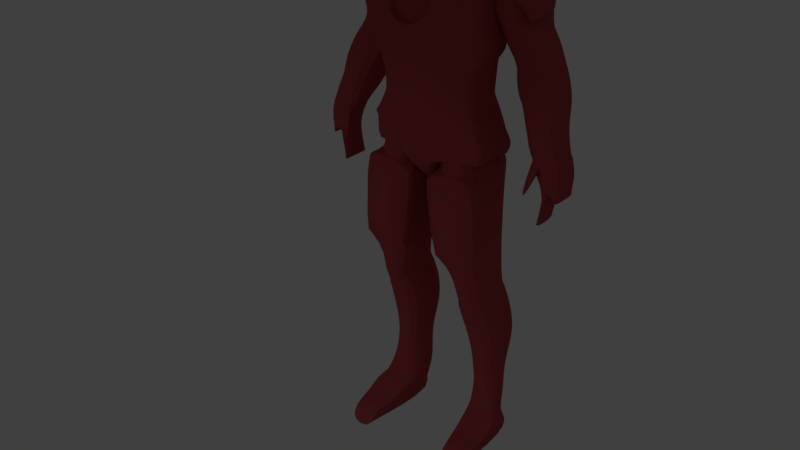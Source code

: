 # Source: ironMan4.blend  (saved by Blender 2.79.0; exported with 4.5.12 LTS)
import bpy
from mathutils import Matrix  # noqa: F401  (used for matrix-valued properties, if any)

bpy.ops.wm.read_factory_settings(use_empty=True)
scene = bpy.context.scene
scene.name = 'Scene'

# ---- collections
col_collection_1 = bpy.data.collections.new('Collection 1'); scene.collection.children.link(col_collection_1)
col_collection_20 = bpy.data.collections.new('Collection 20'); scene.collection.children.link(col_collection_20)
col_collection_20.hide_render = True
col_collection_20.hide_viewport = True

# ---- materials (node trees are filled in below, after node groups)
mat_material = bpy.data.materials.new('Material')
mat_material.alpha_threshold = 0.0
mat_material.use_transparent_shadow = False
mat_material.diffuse_color = (0.4385, 0.06671, 0.07093, 1.0)
mat_material.roughness = 0.5

# ---- material node trees

# ---- world
world_world = bpy.data.worlds.new('World'); scene.world = world_world
world_world.color = (0.05088, 0.05088, 0.05088)
world_world.use_sun_shadow = False
world_world.sun_shadow_jitter_overblur = 0.0
world_world.cycles.sampling_method = 'MANUAL'

# ---- lights
light_area = bpy.data.lights.new('Area', 'AREA')
light_area.transmission_factor = 0.0
light_area.energy = 78.54
light_area.shadow_buffer_clip_start = 0.5
light_area.shadow_soft_size = 5.0
light_area.shadow_maximum_resolution = 0.006
light_area.use_absolute_resolution = True
light_area.size = 5.0
light_area.size_y = 0.1

# ---- meshes
me_cube_003 = bpy.data.meshes.new('Cube.003')
me_cube_003.from_pydata([(-0.13, -0.2169, -1.009), (-0.8681, -0.2559, 1.42), (1.01e-18, 0.04425, -1.003), (-0.6971, 0.3282, 1.588), (0.0, 0.1774, -1.0), (-0.5042, -0.3462, 1.289), (2.99e-18, -0.2169, -1.009), (-0.5042, -0.2559, 1.556), (-1.0, -0.3143, 1.233), (-0.4753, 0.6758, 1.496), (-1.292e-17, -0.5193, 1.179), (0.0, 0.6758, 1.496), (-0.4194, 0.7056, 1.077), (0.0, 0.7056, 1.077), (-0.7536, -0.6639, 0.8979), (-0.2833, 0.672, 0.6426), (0.0, -0.6964, 0.5555), (0.0, 0.672, 0.6426), (-0.3872, -0.6964, 0.5555), (-3.588e-18, -0.6596, 0.5118), (-0.3446, -0.6596, 0.5118), (-0.2159, 0.6486, 0.482), (1.246e-17, -0.6591, 0.4258), (0.0, 0.6486, 0.3947), (-0.2738, -0.6591, 0.4258), (-0.2955, 0.4403, 0.2248), (6.727e-17, -0.5509, 0.01564), (0.0, 0.536, 0.2248), (-0.295, -0.5509, 0.01564), (-0.2572, 0.4301, -0.06975), (3.115e-18, -0.5243, -0.0842), (0.0, 0.4301, -0.06975), (-0.2855, -0.5243, -0.0842), (-0.5399, 0.2987, -0.07174), (2.388e-17, -0.5, -0.1693), (0.0, 0.362, -0.09615), (-0.3155, -0.5, -0.1693), (-1.0, 0.09532, -0.3258), (1.038e-17, -0.4909, -0.347), (0.0, 0.3942, -0.315), (-0.4748, -0.4909, -0.347), (-1.0, 0.1292, -0.6701), (1.661e-17, -0.5216, -0.5377), (0.0, 0.4611, -0.488), (-1.0, -0.353, -0.6945), (-0.2855, 0.1532, -0.6331), (1.62e-17, -0.4928, -0.665), (0.0, 0.4826, -0.6169), (-0.2855, -0.4928, -0.665), (-0.2077, 0.1334, -0.7818), (2.492e-18, -0.4486, -0.7868), (0.0, 0.4301, -0.7792), (-0.2077, -0.4486, -0.7868), (-0.4748, -0.3462, 1.289), (-0.5042, 0.5061, 1.605), (0.002115, -0.3462, 1.267), (0.0, 0.5061, 1.605), (-1.0, -0.3685, -0.3935), (-1.0, 0.09475, -0.3766), (1.131e-17, -0.5304, -0.3994), (0.0, 0.4135, -0.3649), (-0.5042, 0.3282, 1.718), (-0.3791, 0.5061, 1.605), (-0.2658, -0.3462, 1.289), (-0.3187, -0.6109, 0.275), (-0.2159, 0.4685, 0.4712), (5.036e-17, -0.6109, 0.275), (0.0, 0.5702, 0.4447), (-0.13, -0.03461, -1.005), (-0.13, -0.1135, -1.007), (-0.8681, -0.1027, 1.463), (-0.8681, 0.01413, 1.495), (-0.8681, 0.131, 1.528), (4.117e-19, 0.1231, -1.001), (1.608e-18, -0.03461, -1.005), (2.206e-18, -0.1135, -1.007), (-1.0, -0.2058, 1.262), (-1.0, 0.0332, 1.326), (-1.0, 0.2722, 1.389), (-0.8421, 0.5113, 1.317), (-0.944, -0.3047, 0.945), (-0.944, -0.03076, 0.9809), (-0.944, 0.2431, 1.017), (-0.5278, 0.517, 1.053), (-1.03, -0.3375, 0.5783), (-1.03, -0.06383, 0.5958), (-1.03, 0.2098, 0.6132), (-0.3453, 0.4835, 0.6306), (-0.9601, -0.3161, 0.4465), (-0.9601, -0.05455, 0.4622), (-0.9601, 0.207, 0.478), (-0.9372, -0.3152, 0.3093), (-0.9372, -0.07143, 0.3393), (-0.9372, 0.1723, 0.3692), (-0.8202, -0.2658, 0.0705), (-0.8202, -0.04844, 0.1123), (-0.8202, 0.169, 0.1542), (-0.2955, 0.3863, 0.196), (-0.8107, -0.274, -0.08041), (-0.8107, -0.08308, -0.07752), (-0.8107, 0.1078, -0.07463), (-0.8407, -0.2739, -0.1501), (-0.8407, -0.1015, -0.1355), (-0.8407, 0.07094, -0.1209), (-1.0, -0.2587, -0.3386), (-1.0, -0.0817, -0.3322), (-1.0, -0.2638, -0.69), (-1.0, -0.0673, -0.68), (-0.2855, -0.237, -0.6524), (-0.2855, -0.04188, -0.6427), (-0.2077, -0.2181, -0.7848), (-0.2077, -0.04239, -0.7833), (-0.829, -0.1226, 1.377), (-0.829, 0.04782, 1.441), (-0.829, 0.2183, 1.504), (-1.0, -0.2828, -0.3904), (-1.0, -0.09403, -0.3835), (-0.5042, 0.2478, 1.696), (-0.5042, 0.131, 1.663), (-0.5042, 0.01413, 1.631), (-0.5042, -0.1027, 1.599), (-0.8439, -0.3011, 0.3077), (-0.8439, -0.06487, 0.3325), (-0.8439, 0.1713, 0.3574), (-0.3192, 0.4076, 0.3823), (-0.13, -0.1493, -1.007), (2.477e-18, -0.1493, -1.007), (-0.5042, -0.2094, 1.569), (-0.8681, -0.2094, 1.433), (-0.944, -0.429, 0.9287), (-1.03, -0.4617, 0.5704), (-0.9601, -0.4348, 0.4393), (-0.9372, -0.4258, 0.2957), (-0.8202, -0.3645, 0.05152), (-0.8107, -0.3606, -0.08172), (-0.8407, -0.3521, -0.1567), (-1.0, -0.3391, -0.3415), (-0.2855, -0.3255, -0.6567), (-0.2077, -0.2979, -0.7855), (-0.829, -0.2784, 1.32), (-0.8439, -0.4083, 0.2964), (-0.8768, -0.4891, 1.065), (-0.5, -0.4168, 1.206), (-0.004385, -0.5916, 1.11), (-0.5704, -0.6802, 0.7267), (-0.3135, -0.672, 0.8669), (8.97e-19, -0.6802, 0.7267), (-0.1936, -0.6964, 0.5555), (-0.2852, -0.6802, 0.7267), (-0.4036, -0.5505, 1.07), (-0.3011, -0.599, 0.8563), (-0.2878, -0.5458, 0.9977), (-0.1426, -0.6802, 0.7267), (-0.1973, -0.599, 0.7666), (-0.1578, -0.6132, 1.08), (-0.3356, -0.627, 0.9911), (-0.1662, -0.5532, 1.053), (-0.2576, -0.672, 0.7951), (0.0367, -0.5275, 1.059), (-0.3332, -0.65, 0.9313), (-0.1305, -0.599, 0.7467), (0.0405, -0.6042, 0.7269), (-0.298, -0.6266, 1.036), (-0.3169, -0.5709, 0.9075), (-0.2821, -0.672, 0.8209), (-0.2527, -0.599, 0.7941), (-0.1166, -0.672, 0.7404), (-0.1936, -0.672, 0.7634), (-0.3198, -0.5428, 0.9443), (-0.2739, -0.599, 0.8165), (0.0537, 0.4331, 1.542), (2.823e-18, -0.1096, 1.463), (0.07932, 0.3747, 1.758), (-0.2212, -0.253, 1.33), (-0.3284, -0.1096, 1.463), (-0.4635, 0.4331, 1.542), (0.05411, -0.1764, 1.689), (-0.207, -0.259, 1.612), (-0.1141, -0.1764, 1.689), (-0.1919, 0.314, 1.811), (0.04188, -0.2932, 1.582), (-0.1337, 0.5061, 1.605), (-0.1635, 0.4331, 1.542), (-0.09847, -0.3248, 1.27), (-0.1738, 0.314, 1.811), (-0.1463, -0.1764, 1.689), (-0.1246, -0.294, 1.59), (-0.4689, 0.3396, 1.623), (0.0966, 0.2938, 1.643), (-0.2266, -0.2895, 1.41), (-0.3338, -0.1461, 1.544), (0.0483, -0.1461, 1.544), (0.0, -0.3827, 1.347), (-0.0996, -0.3699, 1.364), (-0.1705, 0.3388, 1.623), (0.0, 0.3256, 1.995), (-0.02583, -0.1924, 1.788), (-0.1738, 0.3256, 1.995), (-0.1463, -0.1924, 1.788), (5.671e-19, 0.1026, -1.002), (-0.267, 0.6758, 1.496), (-0.2355, 0.7056, 1.077), (-0.1591, 0.672, 0.6426), (-0.1212, 0.6486, 0.4437), (-0.166, 0.4823, 0.2248), (-0.1444, 0.4301, -0.06975), (-0.3032, 0.3265, -0.08244), (-0.5616, 0.2264, -0.3211), (-0.5952, 0.4091, -0.6912), (-0.1412, 0.3139, -0.6915), (-0.1167, 0.2635, -0.7807), (-0.5616, 0.2345, -0.3714), (-0.1212, 0.5131, 0.4596), (-1.027, 0.2295, -0.576), (-0.7976, 0.2691, -0.6806), (-0.7808, 0.1646, -0.374), (-0.6055, 0.4393, -0.584), (-0.8163, 0.3344, -0.58), (-1.606, -0.1561, 0.8144), (-1.606, -0.1561, 1.255), (-1.606, 0.2551, 0.87), (-1.606, 0.2551, 1.311), (-0.7539, -0.2356, 0.957), (-0.7539, -0.2511, 1.412), (-0.7539, 0.3116, 1.093), (-0.7539, 0.2467, 1.471), (-1.273, 0.2551, 1.422), (-1.273, -0.2427, 1.363), (-1.51, 0.32, 1.142), (-1.51, -0.2272, 1.006), (-1.041, -0.1561, 0.7563), (-1.041, 0.4159, 0.679), (-1.502, -0.1561, 0.9007), (-1.502, 0.4159, 0.8234), (-1.195, 0.04802, 0.2948), (-1.195, 0.4047, 0.3972), (-1.656, 0.04802, 0.4392), (-1.656, 0.4047, 0.5416), (-1.353, -0.1338, -0.05735), (-1.353, 0.3157, -0.1093), (-2.061, -0.1338, 0.1374), (-2.061, 0.3157, 0.08548), (-1.697, -0.1561, -0.4968), (-1.697, 0.1561, -0.4968), (-2.175, -0.1561, -0.4471), (-2.175, 0.1561, -0.4471), (-1.854, -0.1348, -1.13), (-1.854, 0.1774, -1.13), (-1.933, -0.214, -1.17), (-1.933, 0.09817, -1.17), (-2.234, 0.1561, -0.6602), (-2.234, -0.1561, -0.6602), (-1.923, 0.1174, -0.8598), (-1.923, -0.1948, -0.8598), (-2.036, -0.1561, -0.718), (-2.036, 0.1561, -0.718), (-2.189, -0.1561, -0.8939), (-2.189, 0.1561, -0.8939), (-1.972, -0.1561, -0.5015), (-1.81, -0.1754, -0.6783), (-1.972, -0.2084, -0.5238), (-1.697, -0.2124, -0.5214), (-1.81, -0.06677, -0.6314), (-1.766, -0.2872, -0.8534), (-1.686, -0.2884, -0.8527), (-1.719, -0.2462, -0.8846), (-1.542, 0.234, -0.311), (-2.024, 0.234, -0.1803), (-1.542, -0.1784, -0.3073), (-2.024, -0.1784, -0.1766), (-1.586, 0.2912, 0.7056), (-1.586, -0.1457, 0.6834), (-1.124, -0.1457, 0.539), (-1.124, 0.2912, 0.5612), (-1.175, -0.6868, -4.163), (-0.9885, -0.4512, -0.4006), (-1.285, 0.5302, -4.163), (-0.4418, 0.2997, -0.4006), (-0.7558, -0.6868, -4.163), (-0.05587, -0.4512, -0.4006), (-0.499, 0.5302, -4.163), (-0.05587, 0.4541, -0.4006), (-1.272, -0.02926, -3.781), (-1.174, -0.08471, -2.862), (-1.038, -0.3217, -2.289), (-1.112, -0.4239, -1.8), (-1.038, -0.4553, -0.7665), (-1.038, 0.4597, -0.7665), (-1.112, 0.2545, -1.8), (-1.038, 0.405, -2.289), (-1.174, 0.5302, -2.862), (-1.038, 0.3872, -3.651), (-0.1058, 0.4597, -0.7665), (-0.2983, 0.2545, -1.8), (-0.4737, 0.405, -2.289), (-0.4058, 0.5302, -2.862), (-0.3797, 0.3872, -3.651), (-0.1058, -0.4553, -0.7665), (-0.2983, -0.4239, -1.8), (-0.4737, -0.3217, -2.289), (-0.4058, -0.08471, -2.862), (-0.6136, -0.02926, -3.781), (-1.038, -0.03105, -3.235), (-1.038, 0.409, -3.235), (-0.5623, 0.409, -3.235), (-0.5623, -0.03105, -3.235), (-1.169, 0.3855, -3.98), (-0.4808, 0.3855, -3.98), (-0.7558, -0.6088, -3.98), (-1.175, -0.6088, -3.98), (-1.038, -0.4504, -0.7804), (-1.038, 0.3797, -0.8694), (-0.1058, 0.3797, -0.9273), (-0.1058, -0.4504, -0.8383), (-1.038, -0.3601, -2.238), (-0.4624, -0.3601, -2.238), (-1.038, 0.3554, -2.238), (-0.4624, 0.3554, -2.238), (-1.134, -0.2695, -2.415), (-1.134, 0.4326, -2.415), (-0.3286, 0.4326, -2.415), (-0.3286, -0.2695, -2.415), (-1.227, -0.3024, -3.928), (-0.6806, -0.3024, -3.928), (-0.3965, -0.586, -0.9898), (-0.5089, -0.5633, -1.526), (-0.8824, -0.5633, -1.526), (-0.7668, -0.586, -0.9898), (-0.2169, -0.5022, -0.8961), (-0.3787, -0.4772, -1.696), (-1.024, -0.4772, -1.696), (-0.9347, -0.5022, -0.8604), (-0.1721, -0.3435, 1.516), (-0.3889, -0.3804, 2.268), (-0.3889, 0.3036, 1.913), (-0.3889, -0.1024, 2.393), (-0.3889, -0.4823, 2.07), (-0.3889, 0.1809, 2.34), (-0.3889, 0.3206, 2.069), (-0.2037, -0.4751, 1.752), (-0.3889, 0.3162, 1.981), (-0.138, -0.4371, 1.64), (-0.1063, -0.4438, 1.555), (-0.3889, -0.5011, 1.878), (-0.3889, 0.2895, 2.211), (-0.3987, -0.09404, 1.698), (-0.458, -0.2414, 2.33), (-0.458, -0.1507, 2.205), (-0.458, -0.07724, 1.911), (-0.458, -0.06046, 1.811), (0.0, -0.1024, 2.393), (0.0, 0.3036, 1.913), (-0.458, -0.09465, 2.064), (0.0, -0.3435, 1.503), (0.0, -0.3804, 2.268), (0.0, -0.4823, 2.07), (0.0, 0.1809, 2.34), (0.0, 0.3206, 2.069), (0.0, -0.4751, 1.752), (0.0, -0.4371, 1.64), (0.0, 0.3162, 1.981), (0.0, -0.4438, 1.555), (0.0, 0.2895, 2.211), (0.0, -0.5011, 1.878), (0.0, -0.2414, 2.33), (-5.949e-11, -0.09404, 1.698), (-0.458, -0.1984, 2.35), (-0.458, -0.04823, 2.247), (-0.458, 0.04569, 1.96), (-0.458, 0.05593, 1.863), (-0.458, 0.02407, 2.11), (-0.4141, 0.01648, 1.767), (0.0, -0.1984, 2.35), (-0.3728, -0.1175, 1.624), (-5.751e-10, -0.1175, 1.624), (-0.1721, -0.3435, 1.503), (-0.336, -0.1789, 1.594), (-0.4392, -0.2792, 2.313), (-0.4392, -0.2408, 2.168), (-0.3987, -0.1853, 1.851), (-0.3591, -0.1628, 1.765), (-0.4392, -0.199, 2.025), (-0.3334, -0.189, 1.659), (0.0, -0.2792, 2.313), (-4.189e-10, -0.1789, 1.591), (-0.3843, -0.1367, 1.776), (-0.3798, -0.1746, 1.81), (-0.3699, -0.228, 1.837)], [], [(5, 7, 1, 53), (127, 128, 1, 7), (125, 126, 6, 0), (63, 7, 5), (201, 200, 11, 13), (149, 142, 8, 141), (83, 79, 9, 12), (87, 83, 12, 15), (19, 16, 147, 18, 20), (65, 87, 15, 21), (22, 19, 20, 24), (203, 202, 17, 23), (66, 22, 64), (212, 203, 23, 67), (205, 204, 27, 31), (30, 26, 28, 32), (33, 97, 25, 29), (34, 30, 32, 36), (206, 205, 31, 35), (207, 206, 35, 39), (38, 34, 36, 40), (37, 103, 33), (59, 38, 40, 57), (211, 207, 39, 60), (209, 208, 43, 47), (46, 42, 44, 48), (50, 46, 48, 52), (210, 209, 47, 51), (199, 210, 51, 4), (6, 50, 52, 0), (9, 54, 62, 181, 56, 11, 200), (10, 55, 63, 5, 53, 8, 142), (79, 3, 54, 9), (208, 216, 211, 60, 43), (42, 59, 57, 44), (54, 61, 62), (54, 3, 61), (204, 212, 67, 27), (26, 66, 64, 28), (97, 124, 65, 25), (133, 140, 121, 94), (94, 121, 122, 95), (95, 122, 123, 96), (96, 123, 124, 97), (44, 57, 115, 106), (106, 115, 116, 107), (107, 116, 58, 213, 41), (8, 139, 112, 76), (76, 112, 113, 77), (77, 113, 114, 78), (78, 114, 3, 79), (125, 138, 110, 69), (69, 110, 111, 68), (68, 111, 49, 2), (138, 137, 108, 110), (110, 108, 109, 111), (111, 109, 45, 49), (137, 44, 106, 108), (108, 106, 107, 109), (109, 107, 41, 45), (57, 136, 104, 115), (115, 104, 105, 116), (116, 105, 37, 58), (136, 135, 101, 104), (104, 101, 102, 105), (105, 102, 103, 37), (135, 134, 98, 101), (101, 98, 99, 102), (102, 99, 100, 103), (103, 100, 33), (134, 133, 94, 98), (98, 94, 95, 99), (99, 95, 96, 100), (100, 96, 97, 33), (140, 132, 91, 121), (121, 91, 92, 122), (122, 92, 93, 123), (123, 93, 65, 124), (132, 131, 88, 91), (91, 88, 89, 92), (92, 89, 90, 93), (93, 90, 65), (131, 130, 84, 88), (88, 84, 85, 89), (89, 85, 86, 90), (90, 86, 87, 65), (202, 201, 13, 17), (130, 129, 80, 84), (84, 80, 81, 85), (85, 81, 82, 86), (129, 8, 76, 80), (80, 76, 77, 81), (81, 77, 78, 82), (82, 78, 79, 83), (2, 199, 4, 73), (2, 74, 68), (68, 74, 75, 69), (61, 3, 117), (117, 3, 72, 118), (118, 72, 71, 119), (119, 71, 70, 120), (139, 128, 70, 112), (112, 70, 71, 113), (113, 71, 72, 114), (114, 72, 3), (53, 1, 128, 139), (14, 141, 8, 129), (18, 144, 14, 129, 130), (20, 18, 130), (24, 20, 130, 131), (22, 24, 131, 132), (64, 22, 132, 140), (32, 28, 133, 134), (36, 32, 134, 135), (40, 36, 135, 136), (57, 40, 136), (48, 44, 137), (52, 48, 137, 138), (0, 52, 138, 125), (8, 53, 139), (28, 64, 140, 133), (69, 75, 126, 125), (120, 70, 128, 127), (55, 183, 173, 63), (147, 148, 144, 18), (16, 146, 152, 148, 147), (143, 10, 142, 149, 154), (154, 162, 151, 156), (146, 166, 167, 157, 164, 145, 148, 152), (163, 150, 169, 165, 153, 160, 161, 158, 156, 151, 168), (166, 146, 161, 160), (148, 145, 159, 14, 144), (155, 162, 154, 149), (159, 145, 150, 163), (167, 166, 160, 153), (162, 155, 168, 151), (164, 157, 165, 169), (145, 164, 169, 150), (157, 167, 153, 165), (155, 159, 163, 168), (143, 154, 156, 158), (86, 82, 83, 87), (14, 159, 155, 149, 141), (181, 62, 175, 182), (63, 173, 174, 175, 62, 61, 117, 118, 119, 120, 127, 7), (190, 189, 177, 178), (194, 187, 179, 184), (184, 179, 178, 185), (185, 178, 177, 186), (192, 191, 176, 180), (187, 190, 178, 179), (191, 188, 172, 176), (193, 192, 180, 186), (189, 193, 186, 177), (176, 185, 186, 180), (185, 176, 196, 198), (188, 194, 184, 172), (56, 181, 182, 170), (170, 182, 194, 188), (173, 183, 193, 189), (183, 55, 192, 193), (171, 170, 188, 191), (175, 174, 190, 187), (55, 171, 191, 192), (182, 175, 187, 194), (174, 173, 189, 190), (195, 197, 198, 196), (176, 172, 195, 196), (184, 185, 198, 197), (172, 184, 197, 195), (15, 12, 201, 202), (25, 65, 212, 204), (217, 215, 211, 216), (2, 49, 210, 199), (49, 45, 209, 210), (45, 41, 214, 208, 209), (58, 37, 207, 211, 215), (37, 33, 206, 207), (33, 29, 205, 206), (29, 25, 204, 205), (65, 21, 203, 212), (21, 15, 202, 203), (12, 9, 200, 201), (214, 217, 216, 208), (41, 213, 217, 214), (213, 58, 215, 217), (218, 219, 221, 220), (220, 221, 226, 225, 224, 228), (224, 225, 223, 222), (222, 223, 227, 219, 218, 229), (222, 229, 232, 230), (226, 221, 219, 227), (225, 226, 227, 223), (220, 228, 229, 218), (271, 270, 237, 236), (229, 228, 233, 232), (228, 224, 231, 233), (224, 222, 230, 231), (234, 236, 240, 238), (272, 271, 236, 234), (270, 273, 235, 237), (273, 272, 234, 235), (267, 266, 243, 245), (237, 235, 239, 241), (235, 234, 238, 239), (236, 237, 241, 240), (243, 242, 259, 253, 252), (266, 268, 242, 243), (269, 267, 245, 244), (268, 269, 244, 258, 242), (246, 248, 249, 247), (258, 259, 262, 260), (243, 252, 247, 249, 255, 257, 250, 245), (252, 253, 246, 247), (244, 245, 250, 251), (254, 255, 249, 248), (256, 257, 255, 254), (251, 250, 257, 256), (244, 251, 256, 254, 248, 246, 253, 259, 258), (260, 262, 265, 263), (259, 242, 261, 262), (242, 258, 260, 261), (263, 265, 264), (262, 261, 264, 265), (261, 260, 263, 264), (238, 240, 269, 268), (240, 241, 267, 269), (239, 238, 268, 266), (241, 239, 266, 267), (231, 230, 272, 273), (233, 231, 273, 270), (230, 232, 271, 272), (232, 233, 270, 271), (286, 275, 277, 287), (287, 277, 281, 292), (292, 281, 279, 297), (297, 279, 275, 286), (276, 280, 278, 274), (281, 277, 275, 279), (323, 301, 282, 322), (305, 300, 283, 302), (321, 299, 284, 318), (315, 298, 285, 314), (313, 297, 286, 310), (307, 296, 301, 323, 308), (304, 295, 300, 305), (320, 294, 299, 321), (315, 299, 294, 317), (312, 292, 297, 313), (306, 291, 296, 307), (303, 290, 295, 304), (319, 289, 294, 320), (311, 287, 292, 312), (309, 322, 282, 291, 306), (302, 283, 290, 303), (318, 284, 289, 319), (310, 286, 287, 311), (282, 302, 303, 291), (291, 303, 304, 296), (296, 304, 305, 301), (301, 305, 302, 282), (274, 309, 306, 276), (276, 306, 307, 280), (280, 307, 308, 278), (278, 308, 309, 274), (285, 310, 311, 288), (288, 311, 312, 293), (293, 312, 313, 298), (329, 328, 324, 325), (317, 316, 288, 293), (314, 285, 288, 316), (284, 314, 316, 289), (294, 289, 316, 317), (298, 315, 317, 293), (299, 315, 314, 284), (283, 318, 319, 290), (290, 319, 320, 295), (295, 320, 321, 300), (300, 321, 318, 283), (308, 323, 322, 309), (325, 324, 327, 326), (330, 329, 325, 326), (331, 330, 326, 327), (328, 331, 327, 324), (313, 310, 331, 328), (310, 285, 330, 331), (285, 298, 329, 330), (298, 313, 328, 329), (367, 366, 335, 337), (355, 354, 333, 336), (383, 377, 333, 354), (363, 355, 336, 343), (370, 367, 337, 344), (369, 368, 338, 340), (359, 358, 339, 341), (361, 359, 341, 342), (371, 369, 340, 334), (345, 371, 334), (353, 361, 342, 332), (368, 370, 344, 338), (358, 363, 343, 339), (379, 381, 352, 348), (376, 382, 345, 373), (382, 380, 385, 345), (380, 386, 385), (381, 378, 347, 352), (372, 366, 346, 364), (378, 377, 346, 347), (334, 351, 365, 345), (338, 344, 362, 357), (334, 340, 360, 351), (340, 338, 357, 360), (344, 337, 356, 362), (376, 384, 353, 332), (337, 335, 350, 356), (350, 335, 366, 372), (348, 352, 370, 368), (345, 349, 369, 371), (349, 348, 368, 369), (352, 347, 367, 370), (347, 346, 366, 367), (345, 365, 374, 373), (373, 374, 384, 376), (336, 333, 377, 378), (343, 336, 378, 381), (341, 339, 387, 386, 380), (342, 341, 380, 382), (332, 342, 382, 376), (339, 343, 381, 379, 387), (364, 346, 377, 383), (386, 387, 379), (345, 385, 349), (385, 386, 379, 348, 349)])
_k = {(1, 7): 1.0, (21, 65): 1.0, (8, 141): 1.0, (9, 79): 1.0, (9, 12): 1.0, (14, 144): 1.0, (18, 20): 1.0, (20, 24): 1.0, (15, 21): 1.0, (23, 203): 1.0, (22, 24): 1.0, (33, 37): 1.0, (41, 213): 1.0, (43, 208): 1.0, (42, 44): 0.23137, (56, 181): 0.14118, (37, 58): 1.0, (3, 61): 0.62745, (70, 128): 1.0, (70, 71): 1.0, (71, 72): 1.0, (106, 107): 0.46667, (41, 107): 0.46667, (79, 83): 1.0, (54, 61): 0.63922, (1, 128): 1.0, (3, 72): 1.0, (65, 87): 1.0, (44, 106): 0.46667, (57, 136): 1.0, (178, 179): 0.01961, (14, 141): 1.0, (18, 144): 1.0, (150, 169): 1.0, (153, 165): 1.0, (163, 168): 1.0, (153, 160): 1.0, (160, 161): 1.0, (165, 169): 1.0, (158, 161): 1.0, (156, 158): 1.0, (150, 163): 1.0, (151, 168): 1.0, (160, 166): 1.0, (12, 15): 1.0, (83, 87): 1.0, (151, 156): 1.0, (62, 175): 0.14118, (56, 170): 0.14118, (170, 171): 1.0, (177, 178): 1.0, (173, 174): 1.0, (170, 182): 0.14118, (179, 187): 0.14118, (172, 176): 1.0, (55, 171): 1.0, (55, 183): 1.0, (172, 184): 0.14118, (176, 180): 1.0, (180, 186): 1.0, (170, 188): 0.14118, (177, 189): 1.0, (174, 190): 1.0, (176, 191): 1.0, (55, 192): 1.0, (62, 181): 0.14118, (175, 182): 0.14118, (173, 183): 1.0, (179, 184): 0.14118, (178, 185): 1.0, (177, 186): 1.0, (186, 193): 1.0, (184, 185): 1.0, (184, 194): 0.14118, (181, 182): 0.14118, (175, 187): 0.14118, (172, 188): 0.14118, (173, 189): 1.0, (178, 190): 1.0, (171, 191): 1.0, (180, 192): 1.0, (183, 193): 1.0, (182, 194): 0.14118, (188, 194): 0.14118, (189, 193): 1.0, (192, 193): 1.0, (188, 191): 1.0, (187, 190): 1.0, (191, 192): 1.0, (187, 194): 0.14118, (189, 190): 1.0, (195, 196): 1.0, (195, 197): 1.0, (197, 198): 1.0, (176, 196): 1.0, (185, 198): 1.0, (172, 195): 1.0, (184, 197): 1.0, (21, 203): 1.0, (208, 214): 1.0, (58, 213): 1.0, (41, 214): 1.0, (218, 220): 1.0, (218, 219): 0.53725, (220, 221): 0.53725, (220, 228): 1.0, (225, 226): 0.56471, (223, 225): 0.56471, (219, 227): 0.42353, (221, 226): 0.42353, (223, 227): 0.56471, (226, 227): 1.0, (218, 229): 1.0, (222, 230): 0.34118, (228, 233): 0.39216, (224, 231): 0.32941, (237, 270): 0.39216, (232, 271): 0.34118, (230, 272): 0.34118, (235, 273): 0.32941, (236, 240): 0.32549, (234, 238): 0.63922, (235, 239): 0.63922, (237, 241): 0.32549, (243, 266): 0.32941, (241, 267): 0.31765, (242, 268): 0.32941, (240, 269): 0.18039, (246, 247): 1.0, (246, 248): 1.0, (247, 249): 1.0, (244, 251): 0.92941, (245, 250): 0.92941, (251, 256): 0.92941, (248, 249): 1.0, (255, 257): 1.0, (254, 256): 1.0, (250, 257): 0.92941, (256, 257): 1.0, (239, 266): 0.31765, (245, 267): 0.32941, (238, 268): 0.18039, (244, 269): 0.32941, (233, 270): 0.39216, (236, 271): 0.34118, (234, 272): 0.34118, (231, 273): 0.32941, (276, 280): 1.0, (278, 308): 1.0, (274, 278): 1.0, (282, 322): 1.0, (298, 313): 0.44314, (282, 301): 1.0, (285, 298): 0.63529, (308, 323): 1.0, (274, 309): 1.0, (308, 309): 0.21176, (285, 310): 0.44314, (310, 313): 0.63529, (309, 322): 1.0, (301, 323): 1.0, (322, 323): 0.28627, (324, 325): 0.63529, (325, 326): 0.63529, (326, 327): 0.63529, (324, 327): 0.63529, (324, 328): 0.63529, (298, 329): 0.63529, (285, 330): 0.63529, (310, 331): 0.63529, (313, 328): 0.63529, (325, 329): 0.63529, (326, 330): 0.63529, (327, 331): 0.63529, (328, 331): 0.11765, (330, 331): 0.11765, (329, 330): 0.11765, (328, 329): 0.11765, (332, 376): 1.0, (333, 336): 0.60784, (334, 351): 1.0, (336, 343): 0.60784, (339, 341): 1.0, (341, 342): 1.0, (332, 342): 1.0, (342, 361): 1.0, (339, 343): 1.0, (332, 353): 1.0, (345, 373): 1.0, (373, 376): 1.0, (386, 387): 1.0, (345, 385): 1.0, (385, 386): 1.0}
me_cube_003.attributes.new('crease_edge', 'FLOAT', 'EDGE').data.foreach_set('value', [_k.get((min(e.vertices), max(e.vertices)), 0.0) for e in me_cube_003.edges])
_uv = me_cube_003.uv_layers.new(name='UVMap')
_uv.uv.foreach_set('vector', [0.5665, 0.9354, 0.5246, 0.9377, 0.5414, 0.8798, 0.5668, 0.9399, 0.8779, 0.1343, 0.9357, 0.1382, 0.9357, 0.1456, 0.8779, 0.1417, 0.7796, 0.981, 0.7998, 0.9809, 0.7998, 0.9914, 0.7796, 0.9915, 0.5692, 0.9722, 0.5246, 0.9377, 0.5665, 0.9354, 0.7491, 0.06453, 0.7429, 4.058e-05, 0.784, 0.0, 0.7854, 0.0645, 0.8668, 0.1994, 0.8806, 0.1755, 0.958, 0.1596, 0.9403, 0.1906, 0.7004, 0.07093, 0.6514, 0.03009, 0.7108, 7.219e-05, 0.7208, 0.06456, 0.9869, 0.02629, 0.9872, 0.094, 0.9586, 0.09914, 0.958, 0.03, 0.1616, 0.759, 0.1619, 0.7656, 0.1319, 0.7652, 0.1019, 0.7649, 0.1082, 0.7584, 0.9872, 0.0, 0.9869, 0.02629, 0.958, 0.03, 0.9595, 0.004123, 0.1618, 0.7457, 0.1616, 0.759, 0.1082, 0.7584, 0.1193, 0.7451, 0.7668, 0.1634, 0.761, 0.1323, 0.7855, 0.1323, 0.7855, 0.171, 0.1615, 0.7225, 0.1618, 0.7457, 0.1121, 0.7219, 0.7729, 0.9702, 0.7522, 0.9701, 0.7529, 0.9509, 0.7642, 0.9513, 0.7598, 0.2458, 0.757, 0.1995, 0.7836, 0.1988, 0.7821, 0.2458, 0.1612, 0.6671, 0.1613, 0.6825, 0.1156, 0.682, 0.117, 0.6666, 0.6964, 0.248, 0.7352, 0.2053, 0.7362, 0.2001, 0.7425, 0.2459, 0.1611, 0.6541, 0.1612, 0.6671, 0.117, 0.6666, 0.1122, 0.6535, 0.9756, 0.595, 0.9623, 0.5687, 0.9648, 0.5464, 0.9756, 0.5475, 0.692, 0.2876, 0.7334, 0.2492, 0.7808, 0.2508, 0.7818, 0.2843, 0.1613, 0.6265, 0.1611, 0.6541, 0.1122, 0.6535, 0.08776, 0.6256, 0.622, 0.2901, 0.6456, 0.2587, 0.6964, 0.248, 0.1618, 0.6181, 0.1613, 0.6265, 0.08776, 0.6256, 0.005267, 0.618, 0.6923, 0.2952, 0.692, 0.2876, 0.7818, 0.2843, 0.7823, 0.2917, 0.7592, 0.3437, 0.6912, 0.3424, 0.7835, 0.3102, 0.7841, 0.3298, 0.1618, 0.5771, 0.1619, 0.5967, 0.005587, 0.5713, 0.1176, 0.5765, 0.1616, 0.5584, 0.1618, 0.5771, 0.1176, 0.5765, 0.1294, 0.558, 0.7621, 0.3582, 0.7592, 0.3437, 0.7841, 0.3298, 0.7834, 0.3557, 0.3207, 0.9558, 0.3105, 0.9134, 0.3281, 0.8948, 0.3281, 0.9468, 0.1597, 0.5251, 0.1616, 0.5584, 0.1294, 0.558, 0.1395, 0.5249, 0.8768, 0.0004879, 0.8796, 0.0237, 0.8602, 0.02357, 0.8222, 0.02332, 0.8015, 0.02318, 0.8032, 0.0, 0.8445, 0.000274, 0.8032, 0.1914, 0.8024, 0.1626, 0.8436, 0.1623, 0.8806, 0.1625, 0.876, 0.1625, 0.958, 0.1596, 0.8806, 0.1755, 0.935, 0.03076, 0.9091, 0.05158, 0.8796, 0.0237, 0.8768, 0.0004879, 0.6912, 0.3424, 0.69, 0.3254, 0.6923, 0.2952, 0.7823, 0.2917, 0.7835, 0.3102, 0.1619, 0.5967, 0.1618, 0.6181, 0.005267, 0.618, 0.005587, 0.5713, 0.8796, 0.0237, 0.8778, 0.04799, 0.8602, 0.02357, 0.8796, 0.0237, 0.9091, 0.05158, 0.8778, 0.04799, 0.757, 0.1995, 0.7641, 0.1628, 0.7839, 0.1643, 0.7836, 0.1988, 0.1613, 0.6825, 0.1615, 0.7225, 0.1121, 0.7219, 0.1156, 0.682, 0.7352, 0.2053, 0.7316, 0.1762, 0.7486, 0.1616, 0.7362, 0.2001, 0.6116, 0.656, 0.616, 0.6946, 0.5993, 0.6953, 0.5961, 0.658, 0.5961, 0.658, 0.5993, 0.6953, 0.5625, 0.697, 0.562, 0.6625, 0.562, 0.6625, 0.5625, 0.697, 0.5257, 0.6986, 0.528, 0.6669, 0.6502, 0.2148, 0.6462, 0.1833, 0.7316, 0.1762, 0.7352, 0.2053, 0.616, 0.5424, 0.6157, 0.5892, 0.6024, 0.5888, 0.6022, 0.5423, 0.6022, 0.5423, 0.6024, 0.5888, 0.5731, 0.5881, 0.5716, 0.542, 0.5716, 0.542, 0.5731, 0.5881, 0.5437, 0.5874, 0.5246, 0.5556, 0.5411, 0.5417, 0.958, 0.1596, 0.9307, 0.1517, 0.9305, 0.1263, 0.958, 0.1422, 0.958, 0.1422, 0.9305, 0.1263, 0.9303, 0.09853, 0.958, 0.104, 0.958, 0.104, 0.9303, 0.09853, 0.9301, 0.07076, 0.958, 0.06567, 0.958, 0.06567, 0.9301, 0.07076, 0.9091, 0.05158, 0.935, 0.03076, 0.002247, 0.8958, 0.03855, 0.8746, 0.03805, 0.887, 0.002097, 0.9014, 0.002097, 0.9014, 0.03805, 0.887, 0.03694, 0.9143, 0.001768, 0.9136, 0.001768, 0.9136, 0.03694, 0.9143, 0.03583, 0.9416, 0.0, 0.9255, 0.03855, 0.8746, 0.05953, 0.8716, 0.05953, 0.8853, 0.03805, 0.887, 0.03805, 0.887, 0.05953, 0.8853, 0.05953, 0.9157, 0.03694, 0.9143, 0.03694, 0.9143, 0.05953, 0.9157, 0.05953, 0.946, 0.03583, 0.9416, 0.9069, 0.3157, 0.7991, 0.3407, 0.7966, 0.327, 0.9044, 0.3022, 0.9044, 0.3022, 0.7966, 0.327, 0.7911, 0.297, 0.899, 0.2723, 0.899, 0.2723, 0.7911, 0.297, 0.7855, 0.2669, 0.8935, 0.2425, 0.6157, 0.5892, 0.6106, 0.5969, 0.5982, 0.5966, 0.6024, 0.5888, 0.6024, 0.5888, 0.5982, 0.5966, 0.5707, 0.596, 0.5731, 0.5881, 0.5731, 0.5881, 0.5707, 0.596, 0.5432, 0.5953, 0.5437, 0.5874, 0.6106, 0.5969, 0.6115, 0.6239, 0.5993, 0.6242, 0.5982, 0.5966, 0.5982, 0.5966, 0.5993, 0.6242, 0.5724, 0.6248, 0.5707, 0.596, 0.5707, 0.596, 0.5724, 0.6248, 0.5456, 0.6255, 0.5432, 0.5953, 0.6115, 0.6239, 0.6122, 0.6352, 0.5988, 0.6346, 0.5993, 0.6242, 0.5993, 0.6242, 0.5988, 0.6346, 0.5692, 0.6333, 0.5724, 0.6248, 0.5724, 0.6248, 0.5692, 0.6333, 0.5396, 0.632, 0.5456, 0.6255, 0.6456, 0.2587, 0.6509, 0.251, 0.6964, 0.248, 0.6122, 0.6352, 0.6116, 0.656, 0.5961, 0.658, 0.5988, 0.6346, 0.5988, 0.6346, 0.5961, 0.658, 0.562, 0.6625, 0.5692, 0.6333, 0.5692, 0.6333, 0.562, 0.6625, 0.528, 0.6669, 0.5396, 0.632, 0.6509, 0.251, 0.6502, 0.2148, 0.7352, 0.2053, 0.6964, 0.248, 0.5949, 0.7013, 0.6094, 0.6986, 0.6094, 0.7159, 0.5949, 0.718, 0.5949, 0.718, 0.6094, 0.7159, 0.6094, 0.7541, 0.5948, 0.755, 0.5948, 0.755, 0.6094, 0.7541, 0.6094, 0.7922, 0.5948, 0.7919, 0.6462, 0.1833, 0.6319, 0.1814, 0.7486, 0.1616, 0.7316, 0.1762, 0.7778, 0.9509, 0.7792, 0.9284, 0.7976, 0.9295, 0.7951, 0.9509, 0.7951, 0.9509, 0.7976, 0.9295, 0.8382, 0.9321, 0.8332, 0.9509, 0.8332, 0.9509, 0.8382, 0.9321, 0.8788, 0.9346, 0.8713, 0.9509, 0.6319, 0.1814, 0.6288, 0.1641, 0.7486, 0.1616, 0.7792, 0.9284, 0.7777, 0.907, 0.797, 0.9081, 0.7976, 0.9295, 0.7976, 0.9295, 0.797, 0.9081, 0.8395, 0.9106, 0.8382, 0.9321, 0.8382, 0.9321, 0.8395, 0.9106, 0.882, 0.9131, 0.8788, 0.9346, 0.6288, 0.1641, 0.6178, 0.1432, 0.7287, 0.1367, 0.7486, 0.1616, 0.761, 0.1323, 0.7491, 0.06453, 0.7854, 0.0645, 0.7855, 0.1323, 0.7777, 0.907, 0.7891, 0.8534, 0.8086, 0.8532, 0.797, 0.9081, 0.797, 0.9081, 0.8086, 0.8532, 0.8515, 0.8529, 0.8395, 0.9106, 0.8395, 0.9106, 0.8515, 0.8529, 0.8943, 0.8525, 0.882, 0.9131, 0.7891, 0.8534, 0.8127, 0.8081, 0.8299, 0.8057, 0.8086, 0.8532, 0.8086, 0.8532, 0.8299, 0.8057, 0.868, 0.8004, 0.8515, 0.8529, 0.8515, 0.8529, 0.868, 0.8004, 0.906, 0.7952, 0.8943, 0.8525, 0.631, 0.08022, 0.6223, 0.02219, 0.6514, 0.03009, 0.7004, 0.07093, 0.3149, 0.9627, 0.3207, 0.9558, 0.3281, 0.9468, 0.3227, 0.9533, 0.7998, 0.9509, 0.7998, 0.9632, 0.7796, 0.9632, 0.7796, 0.9632, 0.7998, 0.9632, 0.7998, 0.9754, 0.7796, 0.9754, 0.8778, 0.04799, 0.9091, 0.05158, 0.8779, 0.06089, 0.8779, 0.06089, 0.9091, 0.05158, 0.9357, 0.08356, 0.8779, 0.07964, 0.8779, 0.07964, 0.9357, 0.08356, 0.9357, 0.1023, 0.8779, 0.09839, 0.8779, 0.09839, 0.9357, 0.1023, 0.9357, 0.1211, 0.8779, 0.1171, 0.5187, 0.9218, 0.5056, 0.9055, 0.507, 0.8883, 0.5187, 0.8961, 0.5187, 0.8961, 0.507, 0.8883, 0.5086, 0.8696, 0.5187, 0.8678, 0.5187, 0.8678, 0.5086, 0.8696, 0.5102, 0.8508, 0.5187, 0.8396, 0.5187, 0.8396, 0.5102, 0.8508, 0.5137, 0.8199, 0.5668, 0.9399, 0.5414, 0.8798, 0.5392, 0.8795, 0.5575, 0.8849, 0.7516, 0.8557, 0.7822, 0.8319, 0.8127, 0.8081, 0.7891, 0.8534, 0.1019, 0.7649, 0.07312, 0.7912, 0.04431, 0.8175, 0.01246, 0.8232, 0.0, 0.7672, 0.9816, 0.4694, 0.9748, 0.4642, 0.9816, 0.3582, 0.1193, 0.7451, 0.1082, 0.7584, 0.0, 0.7672, 0.01079, 0.7471, 0.1618, 0.7457, 0.1193, 0.7451, 0.01079, 0.7471, 0.01447, 0.7249, 0.1121, 0.7219, 0.1618, 0.7457, 0.01447, 0.7249, 0.02876, 0.7253, 0.117, 0.6666, 0.1156, 0.682, 0.03238, 0.6875, 0.03403, 0.6668, 0.1122, 0.6535, 0.117, 0.6666, 0.03403, 0.6668, 0.02941, 0.6552, 0.08776, 0.6256, 0.1122, 0.6535, 0.02941, 0.6552, 0.004896, 0.6262, 0.005267, 0.618, 0.08776, 0.6256, 0.004896, 0.6262, 0.9116, 0.3413, 0.7991, 0.3407, 0.9069, 0.3157, 0.0395, 0.8512, 0.05953, 0.8455, 0.05953, 0.8716, 0.03855, 0.8746, 0.002529, 0.8853, 0.0395, 0.8512, 0.03855, 0.8746, 0.002247, 0.8958, 0.5692, 0.8577, 0.5668, 0.9399, 0.5575, 0.8849, 0.1156, 0.682, 0.1121, 0.7219, 0.02876, 0.7253, 0.03238, 0.6875, 0.7796, 0.9754, 0.7998, 0.9754, 0.7998, 0.9809, 0.7796, 0.981, 0.8779, 0.1171, 0.9357, 0.1211, 0.9357, 0.1382, 0.8779, 0.1343, 0.8024, 0.1626, 0.818, 0.1593, 0.8366, 0.1469, 0.8436, 0.1623, 0.1319, 0.7652, 0.1173, 0.7918, 0.07312, 0.7912, 0.1019, 0.7649, 0.1619, 0.7656, 0.1615, 0.7923, 0.1394, 0.792, 0.1173, 0.7918, 0.1319, 0.7652, 0.8044, 0.2043, 0.8032, 0.1914, 0.8806, 0.1755, 0.8668, 0.1994, 0.8284, 0.2085, 0.9864, 0.5012, 0.9864, 0.5229, 0.9748, 0.5195, 0.9774, 0.5012, 0.1615, 0.7923, 0.1433, 0.7942, 0.1314, 0.7977, 0.1214, 0.8025, 0.1176, 0.8064, 0.1126, 0.8135, 0.1173, 0.7918, 0.1394, 0.792, 0.143, 0.9409, 0.1512, 0.9434, 0.1575, 0.9474, 0.161, 0.9506, 0.1655, 0.9591, 0.1688, 0.9694, 0.1726, 0.9959, 0.1206, 0.9959, 0.1209, 0.9646, 0.129, 0.9455, 0.1372, 0.9403, 0.173, 0.9637, 0.1726, 0.9457, 0.1846, 0.9403, 0.1842, 0.9666, 0.1173, 0.7918, 0.1126, 0.8135, 0.1092, 0.8236, 0.04431, 0.8175, 0.07312, 0.7912, 0.8569, 0.2131, 0.8506, 0.2119, 0.8284, 0.2085, 0.8668, 0.1994, 0.1774, 0.8295, 0.1783, 0.8386, 0.167, 0.8366, 0.1647, 0.8289, 0.1728, 0.9754, 0.173, 0.9637, 0.1842, 0.9666, 0.184, 0.9768, 0.1783, 0.8119, 0.1763, 0.8202, 0.1619, 0.8227, 0.1647, 0.8137, 0.1735, 0.9885, 0.173, 0.985, 0.1842, 0.9851, 0.1846, 0.9882, 0.1783, 0.8386, 0.1766, 0.8436, 0.1655, 0.841, 0.167, 0.8366, 0.173, 0.985, 0.1728, 0.9754, 0.184, 0.9768, 0.1842, 0.9851, 0.1763, 0.8202, 0.1774, 0.8295, 0.1647, 0.8289, 0.1619, 0.8227, 0.9856, 0.4773, 0.9864, 0.5012, 0.9774, 0.5012, 0.9774, 0.4694, 0.6178, 0.1432, 0.631, 0.08022, 0.7004, 0.07093, 0.7287, 0.1367, 0.04431, 0.8175, 0.1092, 0.8236, 0.1086, 0.833, 0.09715, 0.8455, 0.02325, 0.8442, 0.8222, 0.02332, 0.8602, 0.02357, 0.8738, 0.03647, 0.8273, 0.03617, 0.8436, 0.1623, 0.8366, 0.1469, 0.8521, 0.1215, 0.8738, 0.03647, 0.8602, 0.02357, 0.8778, 0.04799, 0.8779, 0.06089, 0.8779, 0.07964, 0.8779, 0.09839, 0.8779, 0.1171, 0.8779, 0.1343, 0.8779, 0.1417, 0.9323, 0.2993, 0.946, 0.3276, 0.918, 0.3133, 0.9116, 0.2979, 0.2466, 0.9351, 0.2437, 0.981, 0.2176, 0.9374, 0.2178, 0.9346, 0.1892, 0.5252, 0.1864, 0.5249, 0.1892, 0.6035, 0.1842, 0.6029, 0.9604, 0.6421, 0.9604, 0.6471, 0.9751, 0.6321, 0.981, 0.6447, 0.9596, 0.7952, 0.9424, 0.8403, 0.9202, 0.8429, 0.9297, 0.8204, 0.5681, 0.5252, 0.5776, 0.4465, 0.6128, 0.4404, 0.6128, 0.5196, 0.9424, 0.8403, 0.9494, 0.9104, 0.9384, 0.9273, 0.9202, 0.8429, 0.5913, 0.9591, 0.607, 0.9581, 0.6084, 0.9955, 0.5826, 0.9938, 0.5701, 0.9642, 0.5913, 0.9591, 0.5826, 0.9938, 0.5692, 0.9958, 0.9603, 0.6732, 0.9604, 0.6421, 0.981, 0.6447, 0.981, 0.6704, 0.9395, 0.7614, 0.9395, 0.7925, 0.9242, 0.7803, 0.9242, 0.7616, 0.2466, 0.8948, 0.2466, 0.9351, 0.2178, 0.9346, 0.2278, 0.8948, 0.8015, 0.02318, 0.8222, 0.02332, 0.8273, 0.03617, 0.7937, 0.03594, 0.7937, 0.03594, 0.8273, 0.03617, 0.8272, 0.04851, 0.7855, 0.0546, 0.572, 0.952, 0.5926, 0.9447, 0.5913, 0.9591, 0.5701, 0.9642, 0.5926, 0.9447, 0.6084, 0.9459, 0.607, 0.9581, 0.5913, 0.9591, 0.9576, 0.8407, 0.9726, 0.925, 0.9494, 0.9104, 0.9424, 0.8403, 0.9596, 0.2131, 0.9459, 0.2978, 0.9323, 0.2993, 0.9432, 0.223, 0.9726, 0.7967, 0.9576, 0.8407, 0.9424, 0.8403, 0.9596, 0.7952, 0.8273, 0.03617, 0.8738, 0.03647, 0.8734, 0.04871, 0.8272, 0.04851, 0.9459, 0.2978, 0.9596, 0.3261, 0.946, 0.3276, 0.9323, 0.2993, 0.1888, 0.8119, 0.1619, 0.8119, 0.1648, 0.7271, 0.1835, 0.7271, 0.9202, 0.8429, 0.9384, 0.9273, 0.906, 0.9297, 0.909, 0.8435, 0.1619, 0.7148, 0.1726, 0.6369, 0.1877, 0.6403, 0.1877, 0.7271, 0.2278, 0.8948, 0.2178, 0.9346, 0.1892, 0.9329, 0.1909, 0.9061, 0.7419, 0.1323, 0.7208, 0.06456, 0.7491, 0.06453, 0.761, 0.1323, 0.7362, 0.2001, 0.7486, 0.1616, 0.7641, 0.1628, 0.757, 0.1995, 0.6555, 0.3262, 0.6572, 0.2966, 0.6923, 0.2952, 0.69, 0.3254, 0.9788, 0.3142, 0.9842, 0.3515, 0.9596, 0.3515, 0.9714, 0.3194, 0.03583, 0.9416, 0.05953, 0.946, 0.04768, 0.9701, 0.034, 0.9615, 0.8935, 0.2425, 0.7855, 0.2669, 0.8126, 0.24, 0.8397, 0.2131, 0.9116, 0.2148, 0.6221, 0.298, 0.622, 0.2901, 0.692, 0.2876, 0.6923, 0.2952, 0.6572, 0.2966, 0.622, 0.2901, 0.6964, 0.248, 0.7334, 0.2492, 0.692, 0.2876, 0.9756, 0.6321, 0.9603, 0.5861, 0.9623, 0.5687, 0.9756, 0.595, 0.7425, 0.2459, 0.7362, 0.2001, 0.757, 0.1995, 0.7598, 0.2458, 0.7796, 0.985, 0.7516, 0.985, 0.7522, 0.9701, 0.7729, 0.9702, 0.7521, 0.1575, 0.7419, 0.1323, 0.761, 0.1323, 0.7668, 0.1634, 0.7208, 0.06456, 0.7108, 7.219e-05, 0.7429, 4.058e-05, 0.7491, 0.06453, 0.6572, 0.3427, 0.6555, 0.3262, 0.69, 0.3254, 0.6912, 0.3424, 0.6233, 0.343, 0.6209, 0.3271, 0.6555, 0.3262, 0.6572, 0.3427, 0.6209, 0.3271, 0.6221, 0.298, 0.6572, 0.2966, 0.6555, 0.3262, 0.3105, 0.8948, 0.3105, 0.9631, 0.2466, 0.9716, 0.2466, 0.9033, 0.6483, 0.4986, 0.6178, 0.4375, 0.6564, 0.3997, 0.7248, 0.3582, 0.7516, 0.4092, 0.6436, 0.4531, 0.7657, 0.4142, 0.7757, 0.3582, 0.8529, 0.3657, 0.8505, 0.4331, 0.6178, 0.3779, 0.585, 0.4404, 0.5175, 0.3958, 0.4788, 0.3567, 0.5108, 0.2962, 0.5108, 0.3295, 0.6178, 0.3779, 0.5108, 0.3295, 0.5187, 0.3156, 0.5923, 0.3295, 0.334, 0.8728, 0.3369, 0.8199, 0.4013, 0.82, 0.4117, 0.8731, 0.334, 0.9538, 0.334, 0.8728, 0.4117, 0.8731, 0.4117, 0.9541, 0.5692, 0.8779, 0.6105, 0.8577, 0.6105, 0.9447, 0.5759, 0.9418, 0.5681, 0.4839, 0.5016, 0.47, 0.4906, 0.4417, 0.5482, 0.4404, 0.5681, 0.5348, 0.4806, 0.5336, 0.4788, 0.4819, 0.5616, 0.5161, 0.6436, 0.4531, 0.7516, 0.4092, 0.7417, 0.4837, 0.6678, 0.4948, 0.7657, 0.4142, 0.8505, 0.4331, 0.8403, 0.4766, 0.7516, 0.4894, 0.6025, 0.2549, 0.5289, 0.241, 0.4975, 0.1701, 0.6084, 0.195, 0.5966, 0.2935, 0.5229, 0.2797, 0.5289, 0.241, 0.6025, 0.2549, 0.6628, 0.5193, 0.7368, 0.5082, 0.7397, 0.5334, 0.6657, 0.5444, 0.7716, 0.5105, 0.8393, 0.5128, 0.8098, 0.5527, 0.7545, 0.5384, 0.6626, 0.6727, 0.7384, 0.6584, 0.7288, 0.6962, 0.6592, 0.7214, 0.6657, 0.5444, 0.7397, 0.5334, 0.7516, 0.6161, 0.6402, 0.6367, 0.7545, 0.5384, 0.8098, 0.5527, 0.8392, 0.6119, 0.7695, 0.6207, 0.1308, 0.8662, 0.1842, 0.8455, 0.1842, 0.9177, 0.1206, 0.9403, 0.7968, 0.694, 0.8452, 0.6933, 0.8491, 0.7255, 0.8529, 0.7577, 0.8045, 0.7584, 0.7836, 0.6593, 0.8475, 0.6578, 0.8452, 0.6933, 0.7968, 0.694, 0.5948, 0.8063, 0.5314, 0.8147, 0.5373, 0.7738, 0.5853, 0.767, 0.6012, 0.1469, 0.5258, 0.1297, 0.5246, 0.08158, 0.5563, 0.08887, 0.5935, 0.1095, 0.5948, 0.8051, 0.6068, 0.7922, 0.6068, 0.8405, 0.5948, 0.8534, 0.9832, 0.7952, 0.9905, 0.8185, 0.9726, 0.8186, 0.9918, 0.7952, 0.7288, 0.6962, 0.722, 0.7625, 0.751, 0.794, 0.7419, 0.8065, 0.6972, 0.7496, 0.688, 0.7843, 0.6657, 0.755, 0.6592, 0.7214, 0.8045, 0.7584, 0.8529, 0.7577, 0.8431, 0.7945, 0.7947, 0.7952, 0.5853, 0.767, 0.5373, 0.7738, 0.5326, 0.7418, 0.5806, 0.735, 0.5244, 0.9938, 0.4763, 1.0, 0.4763, 0.9282, 0.5244, 0.922, 0.9929, 0.2131, 0.9929, 0.2616, 0.9596, 0.2623, 0.9596, 0.2138, 0.5806, 0.735, 0.5326, 0.7418, 0.5275, 0.7054, 0.5755, 0.6986, 0.5246, 0.08158, 0.532, 0.04798, 0.5551, 0.01917, 0.5633, 0.05453, 0.6109, 0.0, 0.6178, 0.01124, 0.5894, 0.04324, 0.5915, 0.07639, 0.5563, 0.08887, 0.9596, 0.2623, 0.9879, 0.2651, 0.9879, 0.3142, 0.9797, 0.3134, 0.9116, 0.3512, 0.9247, 0.3276, 0.9152, 0.3276, 0.93, 0.3512, 0.9825, 0.8379, 0.9832, 0.7952, 0.9918, 0.7952, 0.9918, 0.8378, 0.5741, 0.5376, 0.5681, 0.5301, 0.5741, 0.5252, 0.9888, 0.2074, 0.958, 0.2104, 0.9799, 0.1658, 0.9888, 0.1649, 1.0, 0.9817, 0.9574, 0.9833, 0.9877, 0.9302, 1.0, 0.9297, 0.6084, 0.195, 0.4975, 0.1701, 0.5258, 0.1297, 0.6012, 0.1469, 0.5948, 0.8559, 0.5246, 0.8577, 0.5314, 0.8147, 0.5948, 0.8063, 0.7695, 0.6207, 0.8392, 0.6119, 0.8475, 0.6578, 0.7836, 0.6593, 0.6402, 0.6367, 0.7516, 0.6161, 0.7384, 0.6584, 0.6626, 0.6727, 0.7516, 0.4894, 0.8403, 0.4766, 0.8393, 0.5128, 0.7716, 0.5105, 0.6678, 0.4948, 0.7417, 0.4837, 0.7368, 0.5082, 0.6628, 0.5193, 0.5923, 0.3295, 0.5187, 0.3156, 0.5229, 0.2797, 0.5966, 0.2935, 0.5616, 0.5161, 0.4788, 0.4819, 0.5016, 0.47, 0.5681, 0.4839, 0.6117, 0.9692, 0.6212, 0.9569, 0.7313, 0.8673, 0.7516, 0.9631, 0.1892, 0.06994, 0.272, 0.007701, 0.334, 0.0, 0.3322, 0.05697, 0.1892, 0.652, 0.1905, 0.5956, 0.3309, 0.5956, 0.3311, 0.652, 0.4775, 0.4843, 0.4788, 0.5417, 0.3352, 0.525, 0.334, 0.4676, 0.8529, 0.3582, 0.9748, 0.3582, 0.9342, 0.5464, 0.8691, 0.5464, 0.7516, 0.8065, 0.7313, 0.8673, 0.6212, 0.9569, 0.6132, 0.8125, 0.4574, 0.9105, 0.4117, 0.922, 0.4117, 0.8199, 0.4574, 0.8258, 0.4464, 0.09695, 0.4644, 0.157, 0.3462, 0.1432, 0.3731, 0.08841, 0.4704, 0.2267, 0.4463, 0.2433, 0.3594, 0.2332, 0.3464, 0.2122, 0.4476, 0.2512, 0.4658, 0.3214, 0.3406, 0.3069, 0.3589, 0.2409, 0.4788, 0.4733, 0.4775, 0.4843, 0.334, 0.4676, 0.3342, 0.4655, 0.5022, 0.5801, 0.503, 0.6335, 0.4368, 0.6039, 0.3941, 0.5794, 0.346, 0.5687, 0.5049, 0.6863, 0.5246, 0.7486, 0.4292, 0.7497, 0.4366, 0.6871, 0.1619, 0.5249, 0.183, 0.5255, 0.183, 0.6369, 0.1619, 0.6325, 0.3156, 0.8867, 0.3096, 0.8948, 0.1969, 0.8948, 0.2046, 0.8867, 0.2013, 0.6758, 0.1892, 0.652, 0.3311, 0.652, 0.3302, 0.6627, 0.2181, 0.5679, 0.233, 0.5155, 0.334, 0.5063, 0.3236, 0.5583, 0.2269, 0.451, 0.2025, 0.3937, 0.3203, 0.383, 0.2999, 0.4444, 0.1999, 0.3257, 0.212, 0.3053, 0.2986, 0.2974, 0.3233, 0.3145, 0.1893, 0.08702, 0.1892, 0.06994, 0.3322, 0.05697, 0.3332, 0.08297, -0.01246, 0.4473, 0.03525, 0.4388, 0.07779, 0.4156, 0.1419, 0.3983, 0.1419, 0.4478, 0.07703, 0.3336, 0.06913, 0.2743, 0.1646, 0.2746, 0.1453, 0.3338, 0.04044, 0.2054, 0.03213, 0.1868, 0.1449, 0.1871, 0.1494, 0.2056, 0.01248, -0.04706, 0.01173, -0.04922, 0.1537, -0.04885, 0.1413, -0.03292, 0.07779, 0.4156, 0.07703, 0.3336, 0.1453, 0.3338, 0.1419, 0.3983, 0.233, 0.5155, 0.2269, 0.451, 0.2999, 0.4444, 0.334, 0.5063, 0.503, 0.6335, 0.5049, 0.6863, 0.4366, 0.6871, 0.4368, 0.6039, 0.448, 0.0118, 0.4464, 0.09695, 0.3731, 0.08841, 0.3467, 0.0, -0.02461, 0.4757, -0.01246, 0.4473, 0.1419, 0.4478, 0.1646, 0.4749, 0.2059, 0.5956, 0.2181, 0.5679, 0.3236, 0.5583, 0.3264, 0.5846, 0.5246, 0.5519, 0.5022, 0.5801, 0.346, 0.5687, 0.334, 0.5417, 0.958, 0.09914, 0.9868, 0.09984, 0.9868, 0.1649, 0.958, 0.1642, 0.01656, 0.1103, 0.01248, -0.04706, 0.1413, -0.03292, 0.1219, 0.1105, 0.1903, 0.2334, 0.1893, 0.08702, 0.3332, 0.08297, 0.3151, 0.222, 0.2201, 0.8142, 0.2013, 0.6758, 0.3302, 0.6627, 0.3253, 0.8142, 0.4521, 0.3359, 0.4632, 0.4621, 0.4381, 0.4441, 0.43, 0.3594, 0.2986, 0.2902, 0.2103, 0.2982, 0.1903, 0.2334, 0.3151, 0.222, 0.02617, 0.1789, 0.01656, 0.1103, 0.1219, 0.1105, 0.1372, 0.1792, 0.03213, 0.1868, 0.02617, 0.1789, 0.1372, 0.1792, 0.1449, 0.1871, 0.2986, 0.2974, 0.212, 0.3053, 0.2103, 0.2982, 0.2986, 0.2902, 0.3253, 0.8142, 0.3156, 0.8867, 0.2046, 0.8867, 0.2201, 0.8142, 0.4463, 0.2433, 0.4476, 0.2512, 0.3589, 0.2409, 0.3594, 0.2332, 0.06913, 0.2743, 0.04044, 0.2054, 0.1494, 0.2056, 0.1646, 0.2746, 0.2025, 0.3937, 0.1999, 0.3257, 0.3233, 0.3145, 0.3203, 0.383, 0.5246, 0.7486, 0.5098, 0.8187, 0.4009, 0.8199, 0.4292, 0.7497, 0.4644, 0.157, 0.4704, 0.2267, 0.3464, 0.2122, 0.3462, 0.1432, 0.5056, 0.8988, 0.4574, 0.9105, 0.4574, 0.8258, 0.5056, 0.8338, 0.43, 0.3594, 0.4381, 0.4441, 0.3811, 0.4375, 0.3725, 0.3527, 0.3528, 0.3244, 0.4521, 0.3359, 0.43, 0.3594, 0.3725, 0.3527, 0.3521, 0.4548, 0.3528, 0.3244, 0.3725, 0.3527, 0.3811, 0.4375, 0.4632, 0.4621, 0.3521, 0.4548, 0.3811, 0.4375, 0.4381, 0.4441, 0.4788, 0.4733, 0.3342, 0.4655, 0.3521, 0.4548, 0.4632, 0.4621, 0.3342, 0.4655, 0.3406, 0.3069, 0.3528, 0.3244, 0.3521, 0.4548, 0.3406, 0.3069, 0.4658, 0.3214, 0.4521, 0.3359, 0.3528, 0.3244, 0.4658, 0.3214, 0.4788, 0.4733, 0.4632, 0.4621, 0.4521, 0.3359, 0.8795, 0.5896, 0.8545, 0.6027, 0.8562, 0.5869, 0.8841, 0.5519, 0.1206, 0.9253, 0.1198, 0.9566, 0.05953, 0.9569, 0.06033, 0.9255, 0.8534, 0.768, 0.9214, 0.768, 0.914, 0.7847, 0.8537, 0.7847, 0.1206, 0.8953, 0.1206, 0.9253, 0.06033, 0.9255, 0.06033, 0.8956, 0.9035, 0.5897, 0.8795, 0.5896, 0.8841, 0.5519, 0.9097, 0.5464, 0.9395, 0.6032, 0.9256, 0.5976, 0.9313, 0.5525, 0.943, 0.5595, 0.1197, 0.8588, 0.1202, 0.8759, 0.08865, 0.876, 0.09837, 0.8589, 0.1197, 0.8455, 0.1197, 0.8588, 0.09837, 0.8589, 0.1033, 0.8456, 0.9502, 0.616, 0.9395, 0.6032, 0.943, 0.5595, 0.9515, 0.5662, 0.4145, 0.9867, 0.4117, 0.9686, 0.4148, 0.922, 0.9427, 0.9297, 0.9574, 0.9302, 0.9574, 0.9467, 0.9425, 0.9566, 0.9256, 0.5976, 0.9035, 0.5897, 0.9097, 0.5464, 0.9313, 0.5525, 0.1202, 0.8759, 0.1206, 0.8953, 0.06033, 0.8956, 0.08865, 0.876, 0.924, 0.6376, 0.899, 0.6266, 0.901, 0.6093, 0.9233, 0.6181, 0.9602, 0.6559, 0.9506, 0.6526, 0.9516, 0.6363, 0.9603, 0.6451, 0.9506, 0.6526, 0.9379, 0.6412, 0.938, 0.6366, 0.9516, 0.6363, 0.9379, 0.6412, 0.9307, 0.6393, 0.938, 0.6366, 0.899, 0.6266, 0.8763, 0.6219, 0.8777, 0.6067, 0.901, 0.6093, 0.8532, 0.7547, 0.9241, 0.7547, 0.9242, 0.7618, 0.8533, 0.7618, 0.8763, 0.6219, 0.8537, 0.6166, 0.854, 0.61, 0.8777, 0.6067, 0.4148, 0.922, 0.4752, 0.922, 0.4763, 0.9867, 0.4145, 0.9867, 0.9275, 0.7369, 0.9266, 0.7154, 0.9865, 0.7154, 0.9873, 0.7369, 0.9274, 0.7614, 0.9275, 0.7506, 0.9874, 0.7506, 0.9873, 0.7614, 0.9275, 0.7506, 0.9275, 0.7369, 0.9873, 0.7369, 0.9874, 0.7506, 0.9266, 0.7154, 0.9242, 0.6968, 0.9841, 0.6968, 0.9865, 0.7154, 0.9159, 0.9824, 0.9159, 0.9302, 0.9427, 0.9297, 0.9425, 0.9566, 0.9142, 0.6968, 0.9131, 0.7389, 0.8529, 0.7389, 0.854, 0.6968, 0.8529, 0.7389, 0.9131, 0.7389, 0.9241, 0.7547, 0.8532, 0.7547, 0.9233, 0.6181, 0.901, 0.6093, 0.9035, 0.5897, 0.9256, 0.5976, 0.9516, 0.6363, 0.9382, 0.623, 0.9395, 0.6032, 0.9502, 0.616, 0.9382, 0.623, 0.9233, 0.6181, 0.9256, 0.5976, 0.9395, 0.6032, 0.901, 0.6093, 0.8777, 0.6067, 0.8795, 0.5896, 0.9035, 0.5897, 0.8777, 0.6067, 0.854, 0.61, 0.8545, 0.6027, 0.8795, 0.5896, 0.9844, 0.8379, 0.9844, 0.8993, 0.9726, 0.899, 0.9726, 0.8415, 0.906, 0.9883, 0.906, 0.9304, 0.9159, 0.9302, 0.9159, 0.9824, 0.8725, 0.6625, 0.8529, 0.6341, 0.8537, 0.6166, 0.8763, 0.6219, 0.8974, 0.6791, 0.8725, 0.6625, 0.8763, 0.6219, 0.899, 0.6266, 0.9367, 0.6895, 0.9182, 0.6861, 0.9232, 0.6448, 0.9307, 0.6393, 0.9379, 0.6412, 0.9482, 0.6968, 0.9367, 0.6895, 0.9379, 0.6412, 0.9506, 0.6526, 0.9603, 0.6855, 0.9482, 0.6968, 0.9506, 0.6526, 0.9602, 0.6559, 0.9182, 0.6861, 0.8974, 0.6791, 0.899, 0.6266, 0.924, 0.6376, 0.9232, 0.6448, 0.8533, 0.7618, 0.9242, 0.7618, 0.9214, 0.768, 0.8534, 0.768, 0.9307, 0.6393, 0.9232, 0.6448, 0.924, 0.6376, 0.9516, 0.6363, 0.938, 0.6366, 0.9382, 0.623, 0.938, 0.6366, 0.9307, 0.6393, 0.924, 0.6376, 0.9233, 0.6181, 0.9382, 0.623])
_ca = me_cube_003.color_attributes.new('Col', 'BYTE_COLOR', 'CORNER')
_ca.data.foreach_set('color', [1.0, 1.0, 1.0, 1.0, 1.0, 1.0, 1.0, 1.0, 1.0, 1.0, 1.0, 1.0, 1.0, 1.0, 1.0, 1.0, 1.0, 1.0, 1.0, 1.0, 1.0, 1.0, 1.0, 1.0, 1.0, 1.0, 1.0, 1.0, 1.0, 1.0, 1.0, 1.0, 1.0, 1.0, 1.0, 1.0, 1.0, 1.0, 1.0, 1.0, 1.0, 1.0, 1.0, 1.0, 1.0, 1.0, 1.0, 1.0, 1.0, 1.0, 1.0, 1.0, 1.0, 1.0, 1.0, 1.0, 1.0, 1.0, 1.0, 1.0, 1.0, 1.0, 1.0, 1.0, 1.0, 1.0, 1.0, 1.0, 1.0, 1.0, 1.0, 1.0, 1.0, 1.0, 1.0, 1.0, 1.0, 1.0, 1.0, 1.0, 1.0, 1.0, 1.0, 1.0, 1.0, 1.0, 1.0, 1.0, 1.0, 1.0, 1.0, 1.0, 1.0, 1.0, 1.0, 1.0, 1.0, 1.0, 1.0, 1.0, 1.0, 1.0, 1.0, 1.0, 1.0, 1.0, 1.0, 1.0, 1.0, 1.0, 1.0, 1.0, 1.0, 1.0, 1.0, 1.0, 1.0, 1.0, 1.0, 1.0, 1.0, 1.0, 1.0, 1.0, 1.0, 1.0, 1.0, 1.0, 1.0, 1.0, 1.0, 1.0, 1.0, 1.0, 1.0, 1.0, 1.0, 1.0, 1.0, 1.0, 1.0, 1.0, 1.0, 1.0, 1.0, 1.0, 1.0, 1.0, 1.0, 1.0, 1.0, 1.0, 1.0, 1.0, 1.0, 1.0, 1.0, 1.0, 1.0, 1.0, 1.0, 1.0, 1.0, 1.0, 1.0, 1.0, 1.0, 1.0, 1.0, 1.0, 1.0, 1.0, 1.0, 1.0, 1.0, 1.0, 1.0, 1.0, 1.0, 1.0, 1.0, 1.0, 1.0, 1.0, 1.0, 1.0, 1.0, 1.0, 1.0, 1.0, 1.0, 1.0, 1.0, 1.0, 1.0, 1.0, 1.0, 1.0, 1.0, 1.0, 1.0, 1.0, 1.0, 1.0, 1.0, 1.0, 1.0, 1.0, 1.0, 1.0, 1.0, 1.0, 1.0, 1.0, 1.0, 1.0, 1.0, 1.0, 1.0, 1.0, 1.0, 1.0, 1.0, 1.0, 1.0, 1.0, 1.0, 1.0, 1.0, 1.0, 1.0, 1.0, 1.0, 1.0, 1.0, 1.0, 1.0, 1.0, 1.0, 1.0, 1.0, 1.0, 1.0, 1.0, 1.0, 1.0, 1.0, 1.0, 1.0, 1.0, 1.0, 1.0, 1.0, 1.0, 1.0, 1.0, 1.0, 1.0, 1.0, 1.0, 1.0, 1.0, 1.0, 1.0, 1.0, 1.0, 1.0, 1.0, 1.0, 1.0, 1.0, 1.0, 1.0, 1.0, 1.0, 1.0, 1.0, 1.0, 1.0, 1.0, 1.0, 1.0, 1.0, 1.0, 1.0, 1.0, 1.0, 1.0, 1.0, 1.0, 1.0, 1.0, 1.0, 1.0, 1.0, 1.0, 1.0, 1.0, 1.0, 1.0, 1.0, 1.0, 1.0, 1.0, 1.0, 1.0, 1.0, 1.0, 1.0, 1.0, 1.0, 1.0, 1.0, 1.0, 1.0, 1.0, 1.0, 1.0, 1.0, 1.0, 1.0, 1.0, 1.0, 1.0, 1.0, 1.0, 1.0, 1.0, 1.0, 1.0, 1.0, 1.0, 1.0, 1.0, 1.0, 1.0, 1.0, 1.0, 1.0, 1.0, 1.0, 1.0, 1.0, 1.0, 1.0, 1.0, 1.0, 1.0, 1.0, 1.0, 1.0, 1.0, 1.0, 1.0, 1.0, 1.0, 1.0, 1.0, 1.0, 1.0, 1.0, 1.0, 1.0, 1.0, 1.0, 1.0, 1.0, 1.0, 1.0, 1.0, 1.0, 1.0, 1.0, 1.0, 1.0, 1.0, 1.0, 1.0, 1.0, 1.0, 1.0, 1.0, 1.0, 1.0, 1.0, 1.0, 1.0, 1.0, 1.0, 1.0, 1.0, 1.0, 1.0, 1.0, 1.0, 1.0, 1.0, 1.0, 1.0, 1.0, 1.0, 1.0, 1.0, 1.0, 1.0, 1.0, 1.0, 1.0, 1.0, 1.0, 1.0, 1.0, 1.0, 1.0, 1.0, 1.0, 1.0, 1.0, 1.0, 1.0, 1.0, 1.0, 1.0, 1.0, 1.0, 1.0, 1.0, 1.0, 1.0, 1.0, 1.0, 1.0, 1.0, 1.0, 1.0, 1.0, 1.0, 1.0, 1.0, 1.0, 1.0, 1.0, 1.0, 1.0, 1.0, 1.0, 1.0, 1.0, 1.0, 1.0, 1.0, 1.0, 1.0, 1.0, 1.0, 1.0, 1.0, 1.0, 1.0, 1.0, 1.0, 1.0, 1.0, 1.0, 1.0, 1.0, 1.0, 1.0, 1.0, 1.0, 1.0, 1.0, 1.0, 1.0, 1.0, 1.0, 1.0, 1.0, 1.0, 1.0, 1.0, 1.0, 1.0, 1.0, 1.0, 1.0, 1.0, 1.0, 1.0, 1.0, 1.0, 1.0, 1.0, 1.0, 1.0, 1.0, 1.0, 1.0, 1.0, 1.0, 1.0, 1.0, 1.0, 1.0, 1.0, 1.0, 1.0, 1.0, 1.0, 1.0, 1.0, 1.0, 1.0, 1.0, 1.0, 1.0, 1.0, 1.0, 1.0, 1.0, 1.0, 1.0, 1.0, 1.0, 1.0, 1.0, 1.0, 1.0, 1.0, 1.0, 1.0, 1.0, 1.0, 1.0, 1.0, 1.0, 1.0, 1.0, 1.0, 1.0, 1.0, 1.0, 1.0, 1.0, 1.0, 1.0, 1.0, 1.0, 1.0, 1.0, 1.0, 1.0, 1.0, 1.0, 1.0, 1.0, 1.0, 1.0, 1.0, 1.0, 1.0, 1.0, 1.0, 1.0, 1.0, 1.0, 1.0, 1.0, 1.0, 1.0, 1.0, 1.0, 1.0, 1.0, 1.0, 1.0, 1.0, 1.0, 1.0, 1.0, 1.0, 1.0, 1.0, 1.0, 1.0, 1.0, 1.0, 1.0, 1.0, 1.0, 1.0, 1.0, 1.0, 1.0, 1.0, 1.0, 1.0, 1.0, 1.0, 1.0, 1.0, 1.0, 1.0, 1.0, 1.0, 1.0, 1.0, 1.0, 1.0, 1.0, 1.0, 1.0, 1.0, 1.0, 1.0, 1.0, 1.0, 1.0, 1.0, 1.0, 1.0, 1.0, 1.0, 1.0, 1.0, 1.0, 1.0, 1.0, 1.0, 1.0, 1.0, 1.0, 1.0, 1.0, 1.0, 1.0, 1.0, 1.0, 1.0, 1.0, 1.0, 1.0, 1.0, 1.0, 1.0, 1.0, 1.0, 1.0, 1.0, 1.0, 1.0, 1.0, 1.0, 1.0, 1.0, 1.0, 1.0, 1.0, 1.0, 1.0, 1.0, 1.0, 1.0, 1.0, 1.0, 1.0, 1.0, 1.0, 1.0, 1.0, 1.0, 1.0, 1.0, 1.0, 1.0, 1.0, 1.0, 1.0, 1.0, 1.0, 1.0, 1.0, 1.0, 1.0, 1.0, 1.0, 1.0, 1.0, 1.0, 1.0, 1.0, 1.0, 1.0, 1.0, 1.0, 1.0, 1.0, 1.0, 1.0, 1.0, 1.0, 1.0, 1.0, 1.0, 1.0, 1.0, 1.0, 1.0, 1.0, 1.0, 1.0, 1.0, 1.0, 1.0, 1.0, 1.0, 1.0, 1.0, 1.0, 1.0, 1.0, 1.0, 1.0, 1.0, 1.0, 1.0, 1.0, 1.0, 1.0, 1.0, 1.0, 1.0, 1.0, 1.0, 1.0, 1.0, 1.0, 1.0, 1.0, 1.0, 1.0, 1.0, 1.0, 1.0, 1.0, 1.0, 1.0, 1.0, 1.0, 1.0, 1.0, 1.0, 1.0, 1.0, 1.0, 1.0, 1.0, 1.0, 1.0, 1.0, 1.0, 1.0, 1.0, 1.0, 1.0, 1.0, 1.0, 1.0, 1.0, 1.0, 1.0, 1.0, 1.0, 1.0, 1.0, 1.0, 1.0, 1.0, 1.0, 1.0, 1.0, 1.0, 1.0, 1.0, 1.0, 1.0, 1.0, 1.0, 1.0, 1.0, 1.0, 1.0, 1.0, 1.0, 1.0, 1.0, 1.0, 1.0, 1.0, 1.0, 1.0, 1.0, 1.0, 1.0, 1.0, 1.0, 1.0, 1.0, 1.0, 1.0, 1.0, 1.0, 1.0, 1.0, 1.0, 1.0, 1.0, 1.0, 1.0, 1.0, 1.0, 1.0, 1.0, 1.0, 1.0, 1.0, 1.0, 1.0, 1.0, 1.0, 1.0, 1.0, 1.0, 1.0, 1.0, 1.0, 1.0, 1.0, 1.0, 1.0, 1.0, 1.0, 1.0, 1.0, 1.0, 1.0, 1.0, 1.0, 1.0, 1.0, 1.0, 1.0, 1.0, 1.0, 1.0, 1.0, 1.0, 1.0, 1.0, 1.0, 1.0, 1.0, 1.0, 1.0, 1.0, 1.0, 1.0, 1.0, 1.0, 1.0, 1.0, 1.0, 1.0, 1.0, 1.0, 1.0, 1.0, 1.0, 1.0, 1.0, 1.0, 1.0, 1.0, 1.0, 1.0, 1.0, 1.0, 1.0, 1.0, 1.0, 1.0, 1.0, 1.0, 1.0, 1.0, 1.0, 1.0, 1.0, 1.0, 1.0, 1.0, 1.0, 1.0, 1.0, 1.0, 1.0, 1.0, 1.0, 1.0, 1.0, 1.0, 1.0, 1.0, 1.0, 1.0, 1.0, 1.0, 1.0, 1.0, 1.0, 1.0, 1.0, 1.0, 1.0, 1.0, 1.0, 1.0, 1.0, 1.0, 1.0, 1.0, 1.0, 1.0, 1.0, 1.0, 1.0, 1.0, 1.0, 1.0, 1.0, 1.0, 1.0, 1.0, 1.0, 1.0, 1.0, 1.0, 1.0, 1.0, 1.0, 1.0, 1.0, 1.0, 1.0, 1.0, 1.0, 1.0, 1.0, 1.0, 1.0, 1.0, 1.0, 1.0, 1.0, 1.0, 1.0, 1.0, 1.0, 1.0, 1.0, 1.0, 1.0, 1.0, 1.0, 1.0, 1.0, 1.0, 1.0, 1.0, 1.0, 1.0, 1.0, 1.0, 1.0, 1.0, 1.0, 1.0, 1.0, 1.0, 1.0, 1.0, 1.0, 1.0, 1.0, 1.0, 1.0, 1.0, 1.0, 1.0, 1.0, 1.0, 1.0, 1.0, 1.0, 1.0, 1.0, 1.0, 1.0, 1.0, 1.0, 1.0, 1.0, 1.0, 1.0, 1.0, 1.0, 1.0, 1.0, 1.0, 1.0, 1.0, 1.0, 1.0, 1.0, 1.0, 1.0, 1.0, 1.0, 1.0, 1.0, 1.0, 1.0, 1.0, 1.0, 1.0, 1.0, 1.0, 1.0, 1.0, 1.0, 1.0, 1.0, 1.0, 1.0, 1.0, 1.0, 1.0, 1.0, 1.0, 1.0, 1.0, 1.0, 1.0, 1.0, 1.0, 1.0, 1.0, 1.0, 1.0, 1.0, 1.0, 1.0, 1.0, 1.0, 1.0, 1.0, 1.0, 1.0, 1.0, 1.0, 1.0, 1.0, 1.0, 1.0, 1.0, 1.0, 1.0, 1.0, 1.0, 1.0, 1.0, 1.0, 1.0, 1.0, 1.0, 1.0, 1.0, 1.0, 1.0, 1.0, 1.0, 1.0, 1.0, 1.0, 1.0, 1.0, 1.0, 1.0, 1.0, 1.0, 1.0, 1.0, 1.0, 1.0, 1.0, 1.0, 1.0, 1.0, 1.0, 1.0, 1.0, 1.0, 1.0, 1.0, 1.0, 1.0, 1.0, 1.0, 1.0, 1.0, 1.0, 1.0, 1.0, 1.0, 1.0, 1.0, 1.0, 1.0, 1.0, 1.0, 1.0, 1.0, 1.0, 1.0, 1.0, 1.0, 1.0, 1.0, 1.0, 1.0, 1.0, 1.0, 1.0, 1.0, 1.0, 1.0, 1.0, 1.0, 1.0, 1.0, 1.0, 1.0, 1.0, 1.0, 1.0, 1.0, 1.0, 1.0, 1.0, 1.0, 1.0, 1.0, 1.0, 1.0, 1.0, 1.0, 1.0, 1.0, 1.0, 1.0, 1.0, 1.0, 1.0, 1.0, 1.0, 1.0, 1.0, 1.0, 1.0, 1.0, 1.0, 1.0, 1.0, 1.0, 1.0, 1.0, 1.0, 1.0, 1.0, 1.0, 1.0, 1.0, 1.0, 1.0, 1.0, 1.0, 1.0, 1.0, 1.0, 1.0, 1.0, 1.0, 1.0, 1.0, 1.0, 1.0, 1.0, 1.0, 1.0, 1.0, 1.0, 1.0, 1.0, 1.0, 1.0, 1.0, 1.0, 1.0, 1.0, 1.0, 1.0, 1.0, 1.0, 1.0, 1.0, 1.0, 1.0, 1.0, 1.0, 1.0, 1.0, 1.0, 1.0, 1.0, 1.0, 1.0, 1.0, 1.0, 1.0, 1.0, 1.0, 1.0, 1.0, 1.0, 1.0, 1.0, 1.0, 1.0, 1.0, 1.0, 1.0, 1.0, 1.0, 1.0, 1.0, 1.0, 1.0, 1.0, 1.0, 1.0, 1.0, 1.0, 1.0, 1.0, 1.0, 1.0, 1.0, 1.0, 1.0, 1.0, 1.0, 1.0, 1.0, 1.0, 1.0, 1.0, 1.0, 1.0, 1.0, 1.0, 1.0, 1.0, 1.0, 1.0, 1.0, 1.0, 1.0, 1.0, 1.0, 1.0, 1.0, 1.0, 1.0, 1.0, 1.0, 1.0, 1.0, 1.0, 1.0, 1.0, 1.0, 1.0, 1.0, 1.0, 1.0, 1.0, 1.0, 1.0, 1.0, 1.0, 1.0, 1.0, 1.0, 1.0, 1.0, 1.0, 1.0, 1.0, 1.0, 1.0, 1.0, 1.0, 1.0, 1.0, 1.0, 1.0, 1.0, 1.0, 1.0, 1.0, 1.0, 1.0, 1.0, 1.0, 1.0, 1.0, 1.0, 1.0, 1.0, 1.0, 1.0, 1.0, 1.0, 1.0, 1.0, 1.0, 1.0, 1.0, 1.0, 1.0, 1.0, 1.0, 1.0, 1.0, 1.0, 1.0, 1.0, 1.0, 1.0, 1.0, 1.0, 1.0, 1.0, 1.0, 1.0, 1.0, 1.0, 1.0, 1.0, 1.0, 1.0, 1.0, 1.0, 1.0, 1.0, 1.0, 1.0, 1.0, 1.0, 1.0, 1.0, 1.0, 1.0, 1.0, 1.0, 1.0, 1.0, 1.0, 1.0, 1.0, 1.0, 1.0, 1.0, 1.0, 1.0, 1.0, 1.0, 1.0, 1.0, 1.0, 1.0, 1.0, 1.0, 1.0, 1.0, 1.0, 1.0, 1.0, 1.0, 1.0, 1.0, 1.0, 1.0, 1.0, 1.0, 1.0, 1.0, 1.0, 1.0, 1.0, 1.0, 1.0, 1.0, 1.0, 1.0, 1.0, 1.0, 1.0, 1.0, 1.0, 1.0, 1.0, 1.0, 1.0, 1.0, 1.0, 1.0, 1.0, 1.0, 1.0, 1.0, 1.0, 1.0, 1.0, 1.0, 1.0, 1.0, 1.0, 1.0, 1.0, 1.0, 1.0, 1.0, 1.0, 1.0, 1.0, 1.0, 1.0, 1.0, 1.0, 1.0, 1.0, 1.0, 1.0, 1.0, 1.0, 1.0, 1.0, 1.0, 1.0, 1.0, 1.0, 1.0, 1.0, 1.0, 1.0, 1.0, 1.0, 1.0, 1.0, 1.0, 1.0, 1.0, 1.0, 1.0, 1.0, 1.0, 1.0, 1.0, 1.0, 1.0, 1.0, 1.0, 1.0, 1.0, 1.0, 1.0, 1.0, 1.0, 1.0, 1.0, 1.0, 1.0, 1.0, 1.0, 1.0, 1.0, 1.0, 1.0, 1.0, 1.0, 1.0, 1.0, 1.0, 1.0, 1.0, 1.0, 1.0, 1.0, 1.0, 1.0, 1.0, 1.0, 1.0, 1.0, 1.0, 1.0, 1.0, 1.0, 1.0, 1.0, 1.0, 1.0, 1.0, 1.0, 1.0, 1.0, 1.0, 1.0, 1.0, 1.0, 1.0, 1.0, 1.0, 1.0, 1.0, 1.0, 1.0, 1.0, 1.0, 1.0, 1.0, 1.0, 1.0, 1.0, 1.0, 1.0, 1.0, 1.0, 1.0, 1.0, 1.0, 1.0, 1.0, 1.0, 1.0, 1.0, 1.0, 1.0, 1.0, 1.0, 1.0, 1.0, 1.0, 1.0, 1.0, 1.0, 1.0, 1.0, 1.0, 1.0, 1.0, 1.0, 1.0, 1.0, 1.0, 1.0, 1.0, 1.0, 1.0, 1.0, 1.0, 1.0, 1.0, 1.0, 1.0, 1.0, 1.0, 1.0, 1.0, 1.0, 1.0, 1.0, 1.0, 1.0, 1.0, 1.0, 1.0, 1.0, 1.0, 1.0, 1.0, 1.0, 1.0, 1.0, 1.0, 1.0, 1.0, 1.0, 1.0, 1.0, 1.0, 1.0, 1.0, 1.0, 1.0, 1.0, 1.0, 1.0, 1.0, 1.0, 1.0, 1.0, 1.0, 1.0, 1.0, 1.0, 1.0, 1.0, 1.0, 1.0, 1.0, 1.0, 1.0, 1.0, 1.0, 1.0, 1.0, 1.0, 1.0, 1.0, 1.0, 1.0, 1.0, 1.0, 1.0, 1.0, 1.0, 1.0, 1.0, 1.0, 1.0, 1.0, 1.0, 1.0, 1.0, 1.0, 1.0, 1.0, 1.0, 1.0, 1.0, 1.0, 1.0, 1.0, 1.0, 1.0, 1.0, 1.0, 1.0, 1.0, 1.0, 1.0, 1.0, 1.0, 1.0, 1.0, 1.0, 1.0, 1.0, 1.0, 1.0, 1.0, 1.0, 1.0, 1.0, 1.0, 1.0, 1.0, 1.0, 1.0, 1.0, 1.0, 1.0, 1.0, 1.0, 1.0, 1.0, 1.0, 1.0, 1.0, 1.0, 1.0, 1.0, 1.0, 1.0, 1.0, 1.0, 1.0, 1.0, 1.0, 1.0, 1.0, 1.0, 1.0, 1.0, 1.0, 1.0, 1.0, 1.0, 1.0, 1.0, 1.0, 1.0, 1.0, 1.0, 1.0, 1.0, 1.0, 1.0, 1.0, 1.0, 1.0, 1.0, 1.0, 1.0, 1.0, 1.0, 1.0, 1.0, 1.0, 1.0, 1.0, 1.0, 1.0, 1.0, 1.0, 1.0, 1.0, 1.0, 1.0, 1.0, 1.0, 1.0, 1.0, 1.0, 1.0, 1.0, 1.0, 1.0, 1.0, 1.0, 1.0, 1.0, 1.0, 1.0, 1.0, 1.0, 1.0, 1.0, 1.0, 1.0, 1.0, 1.0, 1.0, 1.0, 1.0, 1.0, 1.0, 1.0, 1.0, 1.0, 1.0, 1.0, 1.0, 1.0, 1.0, 1.0, 1.0, 1.0, 1.0, 1.0, 1.0, 1.0, 1.0, 1.0, 1.0, 1.0, 1.0, 1.0, 1.0, 1.0, 1.0, 1.0, 1.0, 1.0, 1.0, 1.0, 1.0, 1.0, 1.0, 1.0, 1.0, 1.0, 1.0, 1.0, 1.0, 1.0, 1.0, 1.0, 1.0, 1.0, 1.0, 1.0, 1.0, 1.0, 1.0, 1.0, 1.0, 1.0, 1.0, 1.0, 1.0, 1.0, 1.0, 1.0, 1.0, 1.0, 1.0, 1.0, 1.0, 1.0, 1.0, 1.0, 1.0, 1.0, 1.0, 1.0, 1.0, 1.0, 1.0, 1.0, 1.0, 1.0, 1.0, 1.0, 1.0, 1.0, 1.0, 1.0, 1.0, 1.0, 1.0, 1.0, 1.0, 1.0, 1.0, 1.0, 1.0, 1.0, 1.0, 1.0, 1.0, 1.0, 1.0, 1.0, 1.0, 1.0, 1.0, 1.0, 1.0, 1.0, 1.0, 1.0, 1.0, 1.0, 1.0, 1.0, 1.0, 1.0, 1.0, 1.0, 1.0, 1.0, 1.0, 1.0, 1.0, 1.0, 1.0, 1.0, 1.0, 1.0, 1.0, 1.0, 1.0, 1.0, 1.0, 1.0, 1.0, 1.0, 1.0, 1.0, 1.0, 1.0, 1.0, 1.0, 1.0, 1.0, 1.0, 1.0, 1.0, 1.0, 1.0, 1.0, 1.0, 1.0, 1.0, 1.0, 1.0, 1.0, 1.0, 1.0, 1.0, 1.0, 1.0, 1.0, 1.0, 1.0, 1.0, 1.0, 1.0, 1.0, 1.0, 1.0, 1.0, 1.0, 1.0, 1.0, 1.0, 1.0, 1.0, 1.0, 1.0, 1.0, 1.0, 1.0, 1.0, 1.0, 1.0, 1.0, 1.0, 1.0, 1.0, 1.0, 1.0, 1.0, 1.0, 1.0, 1.0, 1.0, 1.0, 1.0, 1.0, 1.0, 1.0, 1.0, 1.0, 1.0, 1.0, 1.0, 1.0, 1.0, 1.0, 1.0, 1.0, 1.0, 1.0, 1.0, 1.0, 1.0, 1.0, 1.0, 1.0, 1.0, 1.0, 1.0, 1.0, 1.0, 1.0, 1.0, 1.0, 1.0, 1.0, 1.0, 1.0, 1.0, 1.0, 1.0, 1.0, 1.0, 1.0, 1.0, 1.0, 1.0, 1.0, 1.0, 1.0, 1.0, 1.0, 1.0, 1.0, 1.0, 1.0, 1.0, 1.0, 1.0, 1.0, 1.0, 1.0, 1.0, 1.0, 1.0, 1.0, 1.0, 1.0, 1.0, 1.0, 1.0, 1.0, 1.0, 1.0, 1.0, 1.0, 1.0, 1.0, 1.0, 1.0, 1.0, 1.0, 1.0, 1.0, 1.0, 1.0, 1.0, 1.0, 1.0, 1.0, 1.0, 1.0, 1.0, 1.0, 1.0, 1.0, 1.0, 1.0, 1.0, 1.0, 1.0, 1.0, 1.0, 1.0, 1.0, 1.0, 1.0, 1.0, 1.0, 1.0, 1.0, 1.0, 1.0, 1.0, 1.0, 1.0, 1.0, 1.0, 1.0, 1.0, 1.0, 1.0, 1.0, 1.0, 1.0, 1.0, 1.0, 1.0, 1.0, 1.0, 1.0, 1.0, 1.0, 1.0, 1.0, 1.0, 1.0, 1.0, 1.0, 1.0, 1.0, 1.0, 1.0, 1.0, 1.0, 1.0, 1.0, 1.0, 1.0, 1.0, 1.0, 1.0, 1.0, 1.0, 1.0, 1.0, 1.0, 1.0, 1.0, 1.0, 1.0, 1.0, 1.0, 1.0, 1.0, 1.0, 1.0, 1.0, 1.0, 1.0, 1.0, 1.0, 1.0, 1.0, 1.0, 1.0, 1.0, 1.0, 1.0, 1.0, 1.0, 1.0, 1.0, 1.0, 1.0, 1.0, 1.0, 1.0, 1.0, 1.0, 1.0, 1.0, 1.0, 1.0, 1.0, 1.0, 1.0, 1.0, 1.0, 1.0, 1.0, 1.0, 1.0, 1.0, 1.0, 1.0, 1.0, 1.0, 1.0, 1.0, 1.0, 1.0, 1.0, 1.0, 1.0, 1.0, 1.0, 1.0, 1.0, 1.0, 1.0, 1.0, 1.0, 1.0, 1.0, 1.0, 1.0, 1.0, 1.0, 1.0, 1.0, 1.0, 1.0, 1.0, 1.0, 1.0, 1.0, 1.0, 1.0, 1.0, 1.0, 1.0, 1.0, 1.0, 1.0, 1.0, 1.0, 1.0, 1.0, 1.0, 1.0, 1.0, 1.0, 1.0, 1.0, 1.0, 1.0, 1.0, 1.0, 1.0, 1.0, 1.0, 1.0, 1.0, 1.0, 1.0, 1.0, 1.0, 1.0, 1.0, 1.0, 1.0, 1.0, 1.0, 1.0, 1.0, 1.0, 1.0, 1.0, 1.0, 1.0, 1.0, 1.0, 1.0, 1.0, 1.0, 1.0, 1.0, 1.0, 1.0, 1.0, 1.0, 1.0, 1.0, 1.0, 1.0, 1.0, 1.0, 1.0, 1.0, 1.0, 1.0, 1.0, 1.0, 1.0, 1.0, 1.0, 1.0, 1.0, 1.0, 1.0, 1.0, 1.0, 1.0, 1.0, 1.0, 1.0, 1.0, 1.0, 1.0, 1.0, 1.0, 1.0, 1.0, 1.0, 1.0, 1.0, 1.0, 1.0, 1.0, 1.0, 1.0, 1.0, 1.0, 1.0, 1.0, 1.0, 1.0, 1.0, 1.0, 1.0, 1.0, 1.0, 1.0, 1.0, 1.0, 1.0, 1.0, 1.0, 1.0, 1.0, 1.0, 1.0, 1.0, 1.0, 1.0, 1.0, 1.0, 1.0, 1.0, 1.0, 1.0, 1.0, 1.0, 1.0, 1.0, 1.0, 1.0, 1.0, 1.0, 1.0, 1.0, 1.0, 1.0, 1.0, 1.0, 1.0, 1.0, 1.0, 1.0, 1.0, 1.0, 1.0, 1.0, 1.0, 1.0, 1.0, 1.0, 1.0, 1.0, 1.0, 1.0, 1.0, 1.0, 1.0, 1.0, 1.0, 1.0, 1.0, 1.0, 1.0, 1.0, 1.0, 1.0, 1.0, 1.0, 1.0, 1.0, 1.0, 1.0, 1.0, 1.0, 1.0, 1.0, 1.0, 1.0, 1.0, 1.0, 1.0, 1.0, 1.0, 1.0, 1.0, 1.0, 1.0, 1.0, 1.0, 1.0, 1.0, 1.0, 1.0, 1.0, 1.0, 1.0, 1.0, 1.0, 1.0, 1.0, 1.0, 1.0, 1.0, 1.0, 1.0, 1.0, 1.0, 1.0, 1.0, 1.0, 1.0, 1.0, 1.0, 1.0, 1.0, 1.0, 1.0, 1.0, 1.0, 1.0, 1.0, 1.0, 1.0, 1.0, 1.0, 1.0, 1.0, 1.0, 1.0, 1.0, 1.0, 1.0, 1.0, 1.0, 1.0, 1.0, 1.0, 1.0, 1.0, 1.0, 1.0, 1.0, 1.0, 1.0, 1.0, 1.0, 1.0, 1.0, 1.0, 1.0, 1.0, 1.0, 1.0, 1.0, 1.0, 1.0, 1.0, 1.0, 1.0, 1.0, 1.0, 1.0, 1.0, 1.0, 1.0, 1.0, 1.0, 1.0, 1.0, 1.0, 1.0, 1.0, 1.0, 1.0, 1.0, 1.0, 1.0, 1.0, 1.0, 1.0, 1.0, 1.0, 1.0, 1.0, 1.0, 1.0, 1.0, 1.0, 1.0, 1.0, 1.0, 1.0, 1.0, 1.0, 1.0, 1.0, 1.0, 1.0, 1.0, 1.0, 1.0, 1.0, 1.0, 1.0, 1.0, 1.0, 1.0, 1.0, 1.0, 1.0, 1.0, 1.0, 1.0, 1.0, 1.0, 1.0, 1.0, 1.0, 1.0, 1.0, 1.0, 1.0, 1.0, 1.0, 1.0, 1.0, 1.0, 1.0, 1.0, 1.0, 1.0, 1.0, 1.0, 1.0, 1.0, 1.0, 1.0, 1.0, 1.0, 1.0, 1.0, 1.0, 1.0, 1.0, 1.0, 1.0, 1.0, 1.0, 1.0, 1.0, 1.0, 1.0, 1.0, 1.0, 1.0, 1.0, 1.0, 1.0, 1.0, 1.0, 1.0, 1.0, 1.0, 1.0, 1.0, 1.0, 1.0, 1.0, 1.0, 1.0, 1.0, 1.0, 1.0, 1.0, 1.0, 1.0, 1.0, 1.0, 1.0, 1.0, 1.0, 1.0, 1.0, 1.0, 1.0, 1.0, 1.0, 1.0, 1.0, 1.0, 1.0, 1.0, 1.0, 1.0, 1.0, 1.0, 1.0, 1.0, 1.0, 1.0, 1.0, 1.0, 1.0, 1.0, 1.0, 1.0, 1.0, 1.0, 1.0, 1.0, 1.0, 1.0, 1.0, 1.0, 1.0, 1.0, 1.0, 1.0, 1.0, 1.0, 1.0, 1.0, 1.0, 1.0, 1.0, 1.0, 1.0, 1.0, 1.0, 1.0, 1.0, 1.0, 1.0, 1.0, 1.0, 1.0, 1.0, 1.0, 1.0, 1.0, 1.0, 1.0, 1.0, 1.0, 1.0, 1.0, 1.0, 1.0, 1.0, 1.0, 1.0, 1.0, 1.0, 1.0, 1.0, 1.0, 1.0, 1.0, 1.0, 1.0, 1.0, 1.0, 1.0, 1.0, 1.0, 1.0, 1.0, 1.0, 1.0, 1.0, 1.0, 1.0, 1.0, 1.0, 1.0, 1.0, 1.0, 1.0, 1.0, 1.0, 1.0, 1.0, 1.0, 1.0, 1.0, 1.0, 1.0, 1.0, 1.0, 1.0, 1.0, 1.0, 1.0, 1.0, 1.0, 1.0, 1.0, 1.0, 1.0, 1.0, 1.0, 1.0, 1.0, 1.0, 1.0, 1.0, 1.0, 1.0, 1.0, 1.0, 1.0, 1.0, 1.0, 1.0, 1.0, 1.0, 1.0, 1.0, 1.0, 1.0, 1.0, 1.0, 1.0, 1.0, 1.0, 1.0, 1.0, 1.0, 1.0, 1.0, 1.0, 1.0, 1.0, 1.0, 1.0, 1.0, 1.0, 1.0, 1.0, 1.0, 1.0, 1.0, 1.0, 1.0, 1.0, 1.0, 1.0, 1.0, 1.0, 1.0, 1.0, 1.0, 1.0, 1.0, 1.0, 1.0, 1.0, 1.0, 1.0, 1.0, 1.0, 1.0, 1.0, 1.0, 1.0, 1.0, 1.0, 1.0, 1.0, 1.0, 1.0, 1.0, 1.0, 1.0, 1.0, 1.0, 1.0, 1.0, 1.0, 1.0, 1.0, 1.0, 1.0, 1.0, 1.0, 1.0, 1.0, 1.0, 1.0, 1.0, 1.0, 1.0, 1.0, 1.0, 1.0, 1.0, 1.0, 1.0, 1.0, 1.0, 1.0, 1.0, 1.0, 1.0, 1.0, 1.0, 1.0, 1.0, 1.0, 1.0, 1.0, 1.0, 1.0, 1.0, 1.0, 1.0, 1.0, 1.0, 1.0, 1.0, 1.0, 1.0, 1.0, 1.0, 1.0, 1.0, 1.0, 1.0, 1.0, 1.0, 1.0, 1.0, 1.0, 1.0, 1.0, 1.0, 1.0, 1.0, 1.0, 1.0, 1.0, 1.0, 1.0, 1.0, 1.0, 1.0, 1.0, 1.0, 1.0, 1.0, 1.0, 1.0, 1.0, 1.0, 1.0, 1.0, 1.0, 1.0, 1.0, 1.0, 1.0, 1.0, 1.0, 1.0, 1.0, 1.0, 1.0, 1.0, 1.0, 1.0, 1.0, 1.0, 1.0, 1.0, 1.0, 1.0, 1.0, 1.0, 1.0, 1.0, 1.0, 1.0, 1.0, 1.0, 1.0, 1.0, 1.0, 1.0, 1.0, 1.0, 1.0, 1.0, 1.0, 1.0, 1.0, 1.0, 1.0, 1.0, 1.0, 1.0, 1.0, 1.0, 1.0, 1.0, 1.0, 1.0, 1.0, 1.0, 1.0, 1.0, 1.0, 1.0, 1.0, 1.0, 1.0, 1.0, 1.0, 1.0, 1.0, 1.0, 1.0, 1.0, 1.0, 1.0, 1.0, 1.0, 1.0, 1.0, 1.0, 1.0, 1.0, 1.0, 1.0, 1.0, 1.0, 1.0, 1.0, 1.0, 1.0, 1.0, 1.0, 1.0, 1.0, 1.0, 1.0, 1.0, 1.0, 1.0, 1.0, 1.0, 1.0, 1.0, 1.0, 1.0, 1.0, 1.0, 1.0, 1.0, 1.0, 1.0, 1.0, 1.0, 1.0, 1.0, 1.0, 1.0, 1.0, 1.0, 1.0, 1.0, 1.0, 1.0, 1.0, 1.0, 1.0, 1.0, 1.0, 1.0, 1.0, 1.0, 1.0, 1.0, 1.0, 1.0, 1.0, 1.0, 1.0, 1.0, 1.0, 1.0, 1.0, 1.0, 1.0, 1.0, 1.0, 1.0, 1.0, 1.0, 1.0, 1.0, 1.0, 1.0, 1.0, 1.0, 1.0, 1.0, 1.0, 1.0, 1.0, 1.0, 1.0, 1.0, 1.0, 1.0, 1.0, 1.0, 1.0, 1.0, 1.0, 1.0, 1.0, 1.0, 1.0, 1.0, 1.0, 1.0, 1.0, 1.0, 1.0, 1.0, 1.0, 1.0, 1.0, 1.0, 1.0, 1.0, 1.0, 1.0, 1.0, 1.0, 1.0, 1.0, 1.0, 1.0, 1.0, 1.0, 1.0, 1.0, 1.0, 1.0, 1.0, 1.0, 1.0, 1.0, 1.0, 1.0, 1.0, 1.0, 1.0, 1.0, 1.0, 1.0, 1.0, 1.0, 1.0, 1.0, 1.0, 1.0, 1.0, 1.0, 1.0, 1.0, 1.0, 1.0, 1.0, 1.0, 1.0, 1.0, 1.0, 1.0, 1.0, 1.0, 1.0, 1.0, 1.0, 1.0, 1.0, 1.0, 1.0, 1.0, 1.0, 1.0, 1.0, 1.0, 1.0, 1.0, 1.0, 1.0, 1.0, 1.0, 1.0, 1.0, 1.0, 1.0, 1.0, 1.0, 1.0, 1.0, 1.0, 1.0, 1.0, 1.0, 1.0, 1.0, 1.0, 1.0, 1.0, 1.0, 1.0, 1.0, 1.0, 1.0, 1.0, 1.0, 1.0, 1.0, 1.0, 1.0, 1.0, 1.0, 1.0, 1.0, 1.0, 1.0, 1.0, 1.0, 1.0, 1.0, 1.0, 1.0, 1.0, 1.0, 1.0, 1.0, 1.0, 1.0, 1.0, 1.0, 1.0, 1.0, 1.0, 1.0, 1.0, 1.0, 1.0, 1.0, 1.0, 1.0, 1.0, 1.0, 1.0, 1.0, 1.0, 1.0, 1.0, 1.0, 1.0, 1.0, 1.0, 1.0, 1.0, 1.0, 1.0, 1.0, 1.0, 1.0, 1.0, 1.0, 1.0, 1.0, 1.0, 1.0, 1.0, 1.0, 1.0, 1.0, 1.0, 1.0, 1.0, 1.0, 1.0, 1.0, 1.0, 1.0, 1.0, 1.0, 1.0, 1.0, 1.0, 1.0, 1.0, 1.0, 1.0, 1.0, 1.0, 1.0, 1.0, 1.0, 1.0, 1.0, 1.0, 1.0, 1.0, 1.0, 1.0, 1.0, 1.0, 1.0, 1.0, 1.0, 1.0, 1.0, 1.0, 1.0, 1.0, 1.0, 1.0, 1.0, 1.0, 1.0, 1.0, 1.0, 1.0, 1.0, 1.0, 1.0, 1.0, 1.0, 1.0, 1.0, 1.0, 1.0, 1.0, 1.0, 1.0, 1.0, 1.0, 1.0, 1.0, 1.0, 1.0, 1.0, 1.0, 1.0, 1.0, 1.0, 1.0, 1.0, 1.0, 1.0, 1.0, 1.0, 1.0, 1.0, 1.0, 1.0, 1.0, 1.0, 1.0, 1.0, 1.0, 1.0, 1.0, 1.0, 1.0, 1.0, 1.0, 1.0, 1.0, 1.0, 1.0, 1.0, 1.0, 1.0, 1.0, 1.0, 1.0, 1.0, 1.0, 1.0, 1.0, 1.0, 1.0, 1.0, 1.0, 1.0, 1.0, 1.0, 1.0, 1.0, 1.0, 1.0, 1.0, 1.0, 1.0, 1.0, 1.0, 1.0, 1.0, 1.0, 1.0, 1.0, 1.0, 1.0, 1.0, 1.0, 1.0, 1.0, 1.0, 1.0, 1.0, 1.0, 1.0, 1.0, 1.0, 1.0, 1.0, 1.0, 1.0, 1.0, 1.0, 1.0, 1.0, 1.0, 1.0, 1.0, 1.0, 1.0, 1.0, 1.0, 1.0, 1.0, 1.0, 1.0, 1.0, 1.0, 1.0, 1.0, 1.0, 1.0, 1.0, 1.0, 1.0, 1.0, 1.0, 1.0, 1.0, 1.0, 1.0, 1.0, 1.0, 1.0, 1.0, 1.0, 1.0, 1.0, 1.0, 1.0, 1.0, 1.0, 1.0, 1.0, 1.0, 1.0, 1.0, 1.0, 1.0, 1.0, 1.0, 1.0, 1.0, 1.0, 1.0, 1.0, 1.0, 1.0, 1.0, 1.0, 1.0, 1.0, 1.0, 1.0, 1.0, 1.0, 1.0, 1.0, 1.0, 1.0, 1.0, 1.0, 1.0, 1.0, 1.0, 1.0, 1.0, 1.0, 1.0, 1.0, 1.0, 1.0, 1.0, 1.0, 1.0, 1.0, 1.0, 1.0, 1.0, 1.0, 1.0, 1.0, 1.0, 1.0, 1.0, 1.0, 1.0, 1.0, 1.0, 1.0, 1.0, 1.0, 1.0, 1.0, 1.0, 1.0, 1.0, 1.0, 1.0, 1.0, 1.0, 1.0, 1.0, 1.0, 1.0, 1.0, 1.0, 1.0, 1.0, 1.0, 1.0, 1.0, 1.0, 1.0, 1.0, 1.0, 1.0, 1.0, 1.0, 1.0, 1.0, 1.0, 1.0, 1.0, 1.0, 1.0, 1.0, 1.0, 1.0, 1.0, 1.0, 1.0, 1.0, 1.0, 1.0, 1.0, 1.0, 1.0, 1.0, 1.0, 1.0, 1.0, 1.0, 1.0, 1.0, 1.0, 1.0, 1.0, 1.0, 1.0, 1.0, 1.0, 1.0, 1.0, 1.0, 1.0, 1.0, 1.0, 1.0, 1.0, 1.0, 1.0, 1.0, 1.0, 1.0, 1.0, 1.0, 1.0, 1.0, 1.0, 1.0, 1.0, 1.0, 1.0, 1.0, 1.0, 1.0, 1.0, 1.0, 1.0, 1.0, 1.0, 1.0, 1.0, 1.0, 1.0, 1.0, 1.0, 1.0, 1.0, 1.0, 1.0, 1.0, 1.0, 1.0, 1.0, 1.0, 1.0, 1.0, 1.0, 1.0, 1.0, 1.0, 1.0, 1.0, 1.0, 1.0, 1.0, 1.0, 1.0, 1.0, 1.0, 1.0, 1.0, 1.0, 1.0, 1.0, 1.0, 1.0, 1.0, 1.0, 1.0, 1.0, 1.0, 1.0, 1.0, 1.0, 1.0, 1.0, 1.0, 1.0, 1.0, 1.0, 1.0, 1.0, 1.0, 1.0, 1.0, 1.0, 1.0, 1.0, 1.0, 1.0, 1.0, 1.0, 1.0, 1.0, 1.0, 1.0, 1.0, 1.0, 1.0, 1.0, 1.0, 1.0, 1.0, 1.0, 1.0, 1.0, 1.0, 1.0, 1.0, 1.0, 1.0, 1.0, 1.0, 1.0, 1.0, 1.0, 1.0, 1.0, 1.0, 1.0, 1.0, 1.0, 1.0, 1.0, 1.0, 1.0, 1.0, 1.0, 1.0, 1.0, 1.0, 1.0, 1.0, 1.0, 1.0, 1.0, 1.0, 1.0, 1.0, 1.0, 1.0, 1.0, 1.0, 1.0, 1.0, 1.0, 1.0, 1.0, 1.0, 1.0, 1.0, 1.0, 1.0, 1.0, 1.0, 1.0, 1.0, 1.0, 1.0, 1.0, 1.0, 1.0, 1.0, 1.0, 1.0, 1.0, 1.0, 1.0, 1.0, 1.0, 1.0, 1.0, 1.0, 1.0, 1.0, 1.0, 1.0, 1.0, 1.0, 1.0, 1.0, 1.0, 1.0, 1.0, 1.0, 1.0, 1.0, 1.0, 1.0, 1.0, 1.0, 1.0, 1.0, 1.0, 1.0, 1.0, 1.0, 1.0, 1.0, 1.0, 1.0, 1.0, 1.0, 1.0, 1.0, 1.0, 1.0, 1.0, 1.0, 1.0, 1.0, 1.0, 1.0, 1.0, 1.0, 1.0, 1.0, 1.0, 1.0, 1.0, 1.0, 1.0, 1.0, 1.0, 1.0, 1.0, 1.0, 1.0, 1.0, 1.0, 1.0, 1.0, 1.0, 1.0, 1.0, 1.0, 1.0, 1.0, 1.0, 1.0, 1.0, 1.0, 1.0, 1.0, 1.0, 1.0, 1.0, 1.0, 1.0, 1.0, 1.0, 1.0, 1.0, 1.0, 1.0, 1.0, 1.0, 1.0, 1.0, 1.0, 1.0, 1.0, 1.0, 1.0, 1.0, 1.0, 1.0, 1.0, 1.0, 1.0, 1.0, 1.0, 1.0, 1.0, 1.0, 1.0, 1.0, 1.0, 1.0, 1.0, 1.0, 1.0, 1.0, 1.0, 1.0, 1.0, 1.0, 1.0, 1.0, 1.0, 1.0, 1.0, 1.0, 1.0, 1.0, 1.0, 1.0, 1.0, 1.0, 1.0, 1.0, 1.0, 1.0, 1.0, 1.0, 1.0, 1.0, 1.0, 1.0, 1.0, 1.0, 1.0, 1.0, 1.0, 1.0, 1.0, 1.0, 1.0, 1.0, 1.0, 1.0, 1.0, 1.0, 1.0, 1.0, 1.0, 1.0, 1.0, 1.0, 1.0, 1.0, 1.0, 1.0, 1.0, 1.0, 1.0, 1.0, 1.0, 1.0, 1.0, 1.0, 1.0, 1.0, 1.0, 1.0, 1.0, 1.0, 1.0, 1.0, 1.0, 1.0, 1.0, 1.0, 1.0, 1.0, 1.0, 1.0, 1.0, 1.0, 1.0, 1.0, 1.0, 1.0, 1.0, 1.0, 1.0, 1.0, 1.0, 1.0, 1.0, 1.0, 1.0, 1.0, 1.0, 1.0, 1.0, 1.0, 1.0, 1.0, 1.0, 1.0, 1.0, 1.0, 1.0, 1.0, 1.0, 1.0, 1.0, 1.0, 1.0, 1.0, 1.0, 1.0, 1.0, 1.0, 1.0, 1.0, 1.0, 1.0, 1.0, 1.0, 1.0, 1.0, 1.0, 1.0, 1.0, 1.0, 1.0, 1.0, 1.0, 1.0, 1.0, 1.0, 1.0, 1.0, 1.0, 1.0, 1.0, 1.0, 1.0, 1.0, 1.0, 1.0, 1.0, 1.0, 1.0, 1.0, 1.0, 1.0, 1.0, 1.0, 1.0, 1.0, 1.0, 1.0, 1.0, 1.0, 1.0, 1.0, 1.0, 1.0, 1.0, 1.0, 1.0, 1.0, 1.0, 1.0, 1.0, 1.0, 1.0, 1.0, 1.0, 1.0, 1.0, 1.0, 1.0, 1.0, 1.0, 1.0, 1.0, 1.0, 1.0, 1.0, 1.0, 1.0, 1.0, 1.0, 1.0, 1.0, 1.0, 1.0, 1.0, 1.0, 1.0, 1.0, 1.0, 1.0, 1.0, 1.0, 1.0, 1.0, 1.0, 1.0, 1.0, 1.0, 1.0, 1.0, 1.0, 1.0, 1.0, 1.0, 1.0, 1.0, 1.0, 1.0, 1.0, 1.0, 1.0, 1.0, 1.0, 1.0, 1.0, 1.0, 1.0, 1.0, 1.0, 1.0, 1.0, 1.0, 1.0, 1.0, 1.0, 1.0, 1.0, 1.0, 1.0, 1.0, 1.0, 1.0, 1.0, 1.0, 1.0, 1.0, 1.0, 1.0, 1.0, 1.0, 1.0, 1.0, 1.0, 1.0, 1.0, 1.0, 1.0, 1.0, 1.0, 1.0, 1.0, 1.0, 1.0, 1.0, 1.0, 1.0, 1.0, 1.0, 1.0, 1.0, 1.0, 1.0, 1.0, 1.0, 1.0, 1.0, 1.0, 1.0, 1.0, 1.0, 1.0, 1.0, 1.0, 1.0, 1.0, 1.0, 1.0, 1.0, 1.0, 1.0, 1.0, 1.0, 1.0, 1.0, 1.0, 1.0, 1.0, 1.0, 1.0, 1.0, 1.0, 1.0, 1.0, 1.0, 1.0, 1.0, 1.0, 1.0, 1.0, 1.0, 1.0, 1.0, 1.0, 1.0, 1.0, 1.0, 1.0, 1.0, 1.0, 1.0, 1.0, 1.0, 1.0, 1.0, 1.0, 1.0, 1.0, 1.0, 1.0, 1.0, 1.0, 1.0, 1.0, 1.0, 1.0, 1.0, 1.0, 1.0, 1.0, 1.0, 1.0, 1.0, 1.0, 1.0, 1.0, 1.0, 1.0, 1.0, 1.0, 1.0, 1.0, 1.0, 1.0, 1.0, 1.0, 1.0, 1.0, 1.0, 1.0, 1.0, 1.0, 1.0, 1.0, 1.0, 1.0, 1.0, 1.0, 1.0, 1.0, 1.0, 1.0, 1.0, 1.0, 1.0, 1.0, 1.0, 1.0, 1.0, 1.0, 1.0, 1.0, 1.0, 1.0, 1.0, 1.0, 1.0, 1.0, 1.0, 1.0, 1.0, 1.0, 1.0, 1.0, 1.0, 1.0, 1.0, 1.0, 1.0, 1.0, 1.0, 1.0, 1.0, 1.0, 1.0, 1.0, 1.0, 1.0, 1.0, 1.0, 1.0, 1.0, 1.0, 1.0, 1.0, 1.0, 1.0, 1.0, 1.0, 1.0, 1.0, 1.0, 1.0, 1.0, 1.0, 1.0, 1.0, 1.0, 1.0, 1.0, 1.0, 1.0, 1.0, 1.0, 1.0, 1.0, 1.0, 1.0, 1.0, 1.0, 1.0, 1.0, 1.0, 1.0, 1.0, 1.0, 1.0, 1.0, 1.0, 1.0, 1.0, 1.0, 1.0, 1.0, 1.0, 1.0, 1.0, 1.0, 1.0, 1.0, 1.0, 1.0, 1.0, 1.0, 1.0, 1.0, 1.0, 1.0, 1.0, 1.0, 1.0, 1.0, 1.0, 1.0, 1.0, 1.0, 1.0, 1.0, 1.0, 1.0, 1.0, 1.0, 1.0, 1.0, 1.0, 1.0, 1.0, 1.0, 1.0, 1.0, 1.0, 1.0, 1.0, 1.0, 1.0, 1.0, 1.0, 1.0, 1.0, 1.0, 1.0, 1.0, 1.0, 1.0, 1.0, 1.0, 1.0, 1.0, 1.0, 1.0, 1.0, 1.0, 1.0, 1.0, 1.0, 1.0, 1.0, 1.0, 1.0, 1.0, 1.0, 1.0, 1.0, 1.0, 1.0, 1.0, 1.0, 1.0, 1.0, 1.0, 1.0, 1.0, 1.0, 1.0, 1.0, 1.0, 1.0, 1.0, 1.0, 1.0, 1.0, 1.0, 1.0, 1.0, 1.0, 1.0, 1.0, 1.0, 1.0, 1.0, 1.0, 1.0, 1.0, 1.0, 1.0, 1.0, 1.0, 1.0, 1.0, 1.0, 1.0, 1.0, 1.0, 1.0, 1.0, 1.0, 1.0, 1.0, 1.0, 1.0, 1.0, 1.0, 1.0, 1.0, 1.0, 1.0, 1.0, 1.0, 1.0, 1.0, 1.0, 1.0, 1.0, 1.0, 1.0, 1.0, 1.0, 1.0, 1.0, 1.0, 1.0, 1.0, 1.0, 1.0, 1.0, 1.0, 1.0, 1.0, 1.0, 1.0, 1.0, 1.0, 1.0, 1.0, 1.0, 1.0, 1.0, 1.0, 1.0, 1.0, 1.0, 1.0, 1.0, 1.0, 1.0, 1.0, 1.0, 1.0, 1.0, 1.0, 1.0, 1.0, 1.0, 1.0, 1.0, 1.0, 1.0, 1.0, 1.0, 1.0, 1.0, 1.0, 1.0, 1.0, 1.0, 1.0, 1.0, 1.0, 1.0, 1.0, 1.0, 1.0, 1.0, 1.0, 1.0, 1.0, 1.0, 1.0, 1.0, 1.0, 1.0, 1.0, 1.0, 1.0, 1.0, 1.0, 1.0, 1.0, 1.0, 1.0, 1.0, 1.0, 1.0, 1.0, 1.0, 1.0, 1.0, 1.0, 1.0, 1.0, 1.0, 1.0, 1.0, 1.0, 1.0, 1.0, 1.0, 1.0, 1.0, 1.0, 1.0, 1.0, 1.0, 1.0, 1.0, 1.0, 1.0, 1.0, 1.0, 1.0, 1.0, 1.0, 1.0, 1.0, 1.0, 1.0, 1.0, 1.0, 1.0, 1.0, 1.0, 1.0, 1.0, 1.0, 1.0, 1.0, 1.0, 1.0, 1.0, 1.0, 1.0, 1.0, 1.0, 1.0, 1.0, 1.0, 1.0, 1.0, 1.0, 1.0, 1.0, 1.0, 1.0, 1.0, 1.0, 1.0, 1.0, 1.0, 1.0, 1.0, 1.0, 1.0, 1.0, 1.0, 1.0, 1.0, 1.0, 1.0, 1.0, 1.0, 1.0, 1.0, 1.0, 1.0, 1.0, 1.0, 1.0, 1.0, 1.0, 1.0, 1.0, 1.0, 1.0, 1.0, 1.0, 1.0, 1.0, 1.0, 1.0, 1.0, 1.0, 1.0, 1.0, 1.0, 1.0, 1.0, 1.0, 1.0, 1.0, 1.0, 1.0, 1.0, 1.0, 1.0, 1.0, 1.0, 1.0, 1.0, 1.0, 1.0, 1.0, 1.0, 1.0, 1.0, 1.0, 1.0, 1.0, 1.0, 1.0, 1.0, 1.0, 1.0, 1.0, 1.0, 1.0, 1.0, 1.0, 1.0, 1.0, 1.0, 1.0, 1.0, 1.0, 1.0, 1.0, 1.0, 1.0, 1.0, 1.0, 1.0, 1.0, 1.0, 1.0, 1.0, 1.0, 1.0, 1.0, 1.0, 1.0, 1.0, 1.0, 1.0, 1.0, 1.0, 1.0, 1.0, 1.0, 1.0, 1.0, 1.0, 1.0, 1.0, 1.0, 1.0, 1.0, 1.0, 1.0, 1.0, 1.0, 1.0, 1.0, 1.0, 1.0, 1.0, 1.0, 1.0, 1.0, 1.0, 1.0, 1.0, 1.0, 1.0, 1.0, 1.0, 1.0, 1.0, 1.0, 1.0, 1.0, 1.0, 1.0, 1.0, 1.0, 1.0, 1.0, 1.0, 1.0, 1.0, 1.0, 1.0, 1.0, 1.0, 1.0, 1.0, 1.0, 1.0, 1.0, 1.0, 1.0, 1.0, 1.0, 1.0, 1.0, 1.0, 1.0, 1.0, 1.0, 1.0, 1.0, 1.0, 1.0, 1.0, 1.0, 1.0, 1.0, 1.0, 1.0, 1.0, 1.0, 1.0, 1.0, 1.0, 1.0, 1.0, 1.0, 1.0, 1.0, 1.0, 1.0, 1.0, 1.0, 1.0, 1.0, 1.0, 1.0, 1.0, 1.0, 1.0, 1.0, 1.0, 1.0, 1.0, 1.0, 1.0, 1.0, 1.0, 1.0, 1.0, 1.0, 1.0, 1.0, 1.0, 1.0, 1.0, 1.0, 1.0, 1.0, 1.0, 1.0, 1.0, 1.0, 1.0, 1.0, 1.0, 1.0, 1.0, 1.0, 1.0, 1.0, 1.0, 1.0, 1.0, 1.0, 1.0, 1.0, 1.0, 1.0, 1.0, 1.0, 1.0, 1.0, 1.0, 1.0, 1.0, 1.0, 1.0, 1.0, 1.0, 1.0, 1.0, 1.0, 1.0, 1.0, 1.0, 1.0, 1.0, 1.0, 1.0, 1.0, 1.0, 1.0, 1.0, 1.0, 1.0, 1.0, 1.0, 1.0, 1.0, 1.0, 1.0, 1.0, 1.0, 1.0, 1.0, 1.0, 1.0, 1.0, 1.0, 1.0, 1.0, 1.0, 1.0, 1.0, 1.0, 1.0, 1.0, 1.0, 1.0, 1.0, 1.0, 1.0, 1.0, 1.0, 1.0, 1.0, 1.0, 1.0, 1.0, 1.0, 1.0, 1.0, 1.0, 1.0, 1.0, 1.0, 1.0, 1.0, 1.0, 1.0, 1.0, 1.0, 1.0, 1.0, 1.0, 1.0, 1.0, 1.0, 1.0, 1.0, 1.0, 1.0, 1.0, 1.0, 1.0, 1.0, 1.0, 1.0, 1.0, 1.0, 1.0, 1.0, 1.0, 1.0, 1.0, 1.0, 1.0, 1.0, 1.0, 1.0, 1.0, 1.0, 1.0, 1.0, 1.0, 1.0, 1.0, 1.0, 1.0, 1.0, 1.0, 1.0, 1.0, 1.0, 1.0, 1.0, 1.0, 1.0, 1.0, 1.0, 1.0, 1.0, 1.0, 1.0, 1.0, 1.0, 1.0, 1.0, 1.0, 1.0, 1.0, 1.0, 1.0, 1.0, 1.0, 1.0, 1.0, 1.0, 1.0, 1.0, 1.0, 1.0, 1.0, 1.0, 1.0, 1.0, 1.0, 1.0, 1.0, 1.0, 1.0, 1.0, 1.0, 1.0, 1.0, 1.0, 1.0, 1.0, 1.0, 1.0, 1.0, 1.0, 1.0, 1.0, 1.0, 1.0, 1.0, 1.0, 1.0, 1.0, 1.0, 1.0, 1.0, 1.0, 1.0, 1.0, 1.0, 1.0, 1.0, 1.0, 1.0, 1.0, 1.0, 1.0, 1.0, 1.0, 1.0, 1.0, 1.0, 1.0, 1.0, 1.0, 1.0, 1.0, 1.0, 1.0, 1.0, 1.0, 1.0, 1.0, 1.0, 1.0, 1.0, 1.0, 1.0, 1.0, 1.0, 1.0, 1.0, 1.0, 1.0, 1.0, 1.0, 1.0, 1.0, 1.0, 1.0, 1.0, 1.0, 1.0, 1.0, 1.0, 1.0, 1.0, 1.0, 1.0, 1.0, 1.0, 1.0, 1.0, 1.0, 1.0, 1.0, 1.0, 1.0, 1.0, 1.0, 1.0, 1.0, 1.0, 1.0, 1.0, 1.0, 1.0, 1.0, 1.0, 1.0, 1.0, 1.0, 1.0, 1.0, 1.0, 1.0, 1.0, 1.0, 1.0, 1.0, 1.0, 1.0, 1.0, 1.0, 1.0, 1.0, 1.0, 1.0, 1.0, 1.0, 1.0, 1.0, 1.0, 1.0, 1.0, 1.0, 1.0, 1.0, 1.0, 1.0, 1.0, 1.0, 1.0, 1.0, 1.0, 1.0, 1.0, 1.0, 1.0, 1.0, 1.0, 1.0, 1.0, 1.0, 1.0, 1.0, 1.0, 1.0, 1.0, 1.0, 1.0, 1.0, 1.0, 1.0, 1.0, 1.0, 1.0, 1.0, 1.0, 1.0, 1.0, 1.0, 1.0, 1.0, 1.0, 1.0, 1.0, 1.0, 1.0, 1.0, 1.0, 1.0, 1.0, 1.0, 1.0, 1.0, 1.0, 1.0, 1.0, 1.0, 1.0, 1.0, 1.0, 1.0, 1.0, 1.0, 1.0, 1.0, 1.0, 1.0, 1.0, 1.0, 1.0, 1.0, 1.0, 1.0, 1.0, 1.0, 1.0, 1.0, 1.0, 1.0, 1.0, 1.0, 1.0, 1.0, 1.0, 1.0, 1.0, 1.0, 1.0, 1.0, 1.0, 1.0, 1.0, 1.0, 1.0, 1.0, 1.0, 1.0, 1.0, 1.0, 1.0, 1.0, 1.0, 1.0, 1.0, 1.0, 1.0, 1.0, 1.0, 1.0, 1.0, 1.0, 1.0, 1.0, 1.0, 1.0, 1.0, 1.0, 1.0, 1.0, 1.0, 1.0, 1.0, 1.0, 1.0, 1.0, 1.0, 1.0, 1.0, 1.0, 1.0, 1.0, 1.0, 1.0, 1.0, 1.0, 1.0, 1.0, 1.0, 1.0, 1.0, 1.0, 1.0, 1.0, 1.0, 1.0, 1.0, 1.0, 1.0, 1.0, 1.0, 1.0, 1.0, 1.0, 1.0, 1.0, 1.0, 1.0, 1.0, 1.0, 1.0, 1.0, 1.0, 1.0, 1.0, 1.0, 1.0, 1.0, 1.0, 1.0, 1.0, 1.0, 1.0, 1.0, 1.0, 1.0, 1.0, 1.0, 1.0, 1.0, 1.0, 1.0, 1.0, 1.0, 1.0, 1.0, 1.0, 1.0, 1.0, 1.0, 1.0, 1.0, 1.0, 1.0, 1.0, 1.0, 1.0, 1.0, 1.0, 1.0, 1.0, 1.0, 1.0, 1.0, 1.0, 1.0, 1.0, 1.0, 1.0, 1.0, 1.0, 1.0, 1.0, 1.0, 1.0, 1.0, 1.0, 1.0, 1.0, 1.0, 1.0, 1.0, 1.0, 1.0, 1.0, 1.0, 1.0, 1.0, 1.0, 1.0, 1.0, 1.0, 1.0, 1.0, 1.0, 1.0, 1.0, 1.0, 1.0, 1.0, 1.0, 1.0, 1.0, 1.0, 1.0, 1.0, 1.0, 1.0, 1.0, 1.0, 1.0, 1.0, 1.0, 1.0, 1.0, 1.0, 1.0, 1.0, 1.0, 1.0, 1.0, 1.0, 1.0, 1.0, 1.0, 1.0, 1.0, 1.0, 1.0, 1.0, 1.0, 1.0, 1.0, 1.0, 1.0, 1.0, 1.0, 1.0, 1.0, 1.0, 1.0, 1.0, 1.0, 1.0, 1.0, 1.0, 1.0, 1.0, 1.0, 1.0, 1.0, 1.0, 1.0, 1.0, 1.0, 1.0, 1.0, 1.0, 1.0, 1.0, 1.0, 1.0, 1.0, 1.0, 1.0, 1.0, 1.0, 1.0, 1.0, 1.0, 1.0, 1.0, 1.0, 1.0, 1.0, 1.0, 1.0, 1.0, 1.0, 1.0, 1.0, 1.0, 1.0, 1.0, 1.0, 1.0, 1.0, 1.0, 1.0, 1.0, 1.0, 1.0, 1.0, 1.0, 1.0, 1.0, 1.0, 1.0, 1.0, 1.0, 1.0, 1.0, 1.0, 1.0, 1.0, 1.0, 1.0, 1.0, 1.0, 1.0, 1.0, 1.0, 1.0, 1.0, 1.0, 1.0, 1.0, 1.0, 1.0, 1.0, 1.0, 1.0, 1.0, 1.0, 1.0, 1.0, 1.0, 1.0, 1.0, 1.0, 1.0, 1.0, 1.0, 1.0, 1.0, 1.0, 1.0, 1.0, 1.0, 1.0, 1.0, 1.0, 1.0, 1.0, 1.0, 1.0, 1.0, 1.0, 1.0, 1.0, 1.0, 1.0, 1.0, 1.0, 1.0, 1.0, 1.0, 1.0, 1.0, 1.0, 1.0, 1.0, 1.0, 1.0, 1.0, 1.0, 1.0, 1.0, 1.0, 1.0, 1.0, 1.0, 1.0, 1.0, 1.0, 1.0, 1.0, 1.0, 1.0, 1.0, 1.0, 1.0, 1.0, 1.0, 1.0, 1.0, 1.0, 1.0, 1.0, 1.0, 1.0, 1.0, 1.0, 1.0, 1.0, 1.0, 1.0, 1.0, 1.0, 1.0, 1.0, 1.0, 1.0, 1.0, 1.0, 1.0, 1.0, 1.0, 1.0, 1.0, 1.0, 1.0, 1.0, 1.0, 1.0, 1.0, 1.0, 1.0, 1.0, 1.0, 1.0, 1.0])
me_cube_003.materials.append(mat_material)
me_cube_003.use_remesh_preserve_volume = False
me_cube_003.use_remesh_preserve_attributes = False
me_cube_003.use_mirror_vertex_groups = False
me_cube_003.update()
me_cube = bpy.data.meshes.new('Cube')
me_cube.from_pydata([(-1.0, -1.0, -1.0), (-1.0, -1.0, 1.0), (-0.2175, 1.0, -1.0), (-0.2175, 1.0, 1.0), (1.0, -1.0, -1.0), (1.0, -1.0, 1.0), (1.0, 1.0, -1.0), (1.0, 1.0, 1.0), (-1.306, -1.0, 0.0), (-0.5231, 1.0, 0.0), (1.0, 1.0, 0.0), (1.0, -1.0, 0.0), (-0.8892, -0.02225, -1.0), (-0.8892, -0.02225, 1.0), (1.0, -0.02225, -1.0), (1.0, -0.02225, 1.0), (1.0, -0.02225, 0.0), (-1.195, -0.02225, 0.0), (-1.001, -0.2078, -0.5534), (-1.057, -0.7052, -0.5534), (-1.1, -0.6739, 0.05895), (-1.057, -0.7052, 0.4641), (-1.001, -0.2078, 0.4641), (-1.107, -0.321, -0.01013), (-1.135, -0.7052, 0.2097), (-1.029, -0.4565, 0.4641), (-1.142, -0.4733, -0.007829), (-1.079, -0.2078, 0.2097), (-1.096, -0.7052, 0.3369), (-1.015, -0.3322, 0.4641), (-1.129, -0.3907, -0.01243), (-1.113, -0.2628, 0.08251), (-1.174, -0.7052, 0.08251), (-1.043, -0.5809, 0.4641), (-1.144, -0.5862, 0.003685), (-1.04, -0.2078, 0.3369), (-0.8892, -0.02225, -1.093), (-1.0, -1.0, -1.093), (1.0, -1.0, -1.093), (1.0, -0.02225, -1.093), (-0.7987, -0.682, 0.246), (-0.7689, -0.682, 0.3433), (-0.7366, -0.3967, 0.3433), (-0.7258, -0.3015, 0.3433), (-0.8238, -0.4414, -0.02124), (-0.8071, -0.3882, -0.01948), (-0.8111, -0.3436, 0.05139), (-0.8581, -0.682, 0.05139), (-0.8284, -0.682, 0.1487), (-0.7581, -0.5869, 0.3433), (-0.7474, -0.4918, 0.3433), (-0.8353, -0.591, -0.00891), (-0.8335, -0.5046, -0.01772), (-0.7555, -0.3015, 0.246), (-0.7853, -0.3015, 0.1487), (-0.8013, -0.6581, 0.03337)], [], [(17, 13, 3, 9), (9, 3, 7, 10), (16, 15, 5, 11), (11, 5, 1, 8), (0, 12, 36, 37), (15, 13, 1, 5), (4, 11, 8, 0), (14, 16, 11, 4), (2, 9, 10, 6), (12, 17, 9, 2), (0, 8, 20, 19), (6, 10, 16, 14), (7, 3, 13, 15), (2, 6, 14, 12), (10, 7, 15, 16), (8, 1, 21, 28, 24, 32, 20), (19, 20, 34, 26, 30, 23, 18), (1, 13, 22, 29, 25, 33, 21), (17, 12, 18, 23), (12, 0, 19, 18), (13, 17, 23, 31, 27, 35, 22), (36, 39, 38, 37), (14, 4, 38, 39), (12, 14, 39, 36), (4, 0, 37, 38), (25, 29, 42, 50), (40, 41, 49, 50, 42, 43, 53, 54, 46, 45, 44, 52, 51, 55, 47, 48), (29, 22, 43, 42), (30, 26, 52, 44), (23, 30, 44, 45), (27, 31, 46, 54), (32, 24, 48, 47), (20, 32, 47, 55), (33, 25, 50, 49), (31, 23, 45, 46), (21, 33, 49, 41), (26, 34, 51, 52), (34, 20, 55, 51), (35, 27, 54, 53), (22, 35, 53, 43), (28, 21, 41, 40), (24, 28, 40, 48)])
me_cube.use_remesh_preserve_volume = False
me_cube.use_remesh_preserve_attributes = False
me_cube.use_mirror_vertex_groups = False
me_cube.update()
arm_armature = bpy.data.armatures.new('Armature')  # bones are not reproduced

# ---- objects
ob_armature = bpy.data.objects.new('Armature', arm_armature)
ob_area = bpy.data.objects.new('Area', light_area)
ob_tronco = bpy.data.objects.new('tronco', me_cube_003)
ob_cube_002 = bpy.data.objects.new('Cube.002', me_cube)

# ---- transforms, parenting, visibility, modifiers, constraints
ob_armature.location = (0.0, 0.0, 0.0)
ob_armature.show_in_front = True
ob_armature.lineart.crease_threshold = 0.0
ob_area.location = (-1.4, -10.05, 1.871)
ob_area.lineart.crease_threshold = 0.0
ob_tronco.location = (0.0, 0.0, 0.947)
ob_tronco.scale = (0.6557, 1.0, 1.0)
ob_tronco.hide_viewport = True
ob_tronco.show_wire = True
ob_tronco.lineart.crease_threshold = 0.0
_vg = ob_tronco.vertex_groups.new(name='Group')
_m = ob_tronco.modifiers.new('Subsurf', 'SUBSURF')
_m.uv_smooth = 'PRESERVE_CORNERS'
_m.quality = 2
_m.levels = 3
_m.show_only_control_edges = False
_m = ob_tronco.modifiers.new('Mirror', 'MIRROR')
ob_cube_002.location = (-1.434, 0.0975, 5.741)
ob_cube_002.lineart.crease_threshold = 0.0

# ---- collection membership
col_collection_1.objects.link(ob_armature)
col_collection_1.objects.link(ob_area)
col_collection_1.objects.link(ob_tronco)
col_collection_20.objects.link(ob_cube_002)

# ---- scene / render settings (as saved in the file)
scene.frame_start = 1; scene.frame_end = 250; scene.frame_set(41)
scene.render.engine = 'BLENDER_EEVEE_NEXT'
scene.render.resolution_percentage = 50
scene.render.dither_intensity = 0.0
scene.cycles.use_denoising = False
scene.cycles.samples = 128
scene.cycles.sampling_pattern = 'TABULATED_SOBOL'
scene.cycles.use_adaptive_sampling = False
scene.cycles.use_light_tree = False
scene.cycles.blur_glossy = 0.0
scene.cycles.sample_clamp_indirect = 0.0
scene.view_settings.view_transform = 'Standard'
bpy.context.view_layer.update()

# ---- added for rendering (the .blend has no active camera): camera
cam_auto = bpy.data.cameras.new('AutoCamera')
cam_auto.lens = 50.0
cam_auto.sensor_width = 36.0
cam_auto.clip_end = 1000.0
ob_auto_camera = bpy.data.objects.new('AutoCamera', cam_auto)
scene.collection.objects.link(ob_auto_camera)
ob_auto_camera.location = (6.39464, -8.4141, 4.72435)
ob_auto_camera.rotation_euler = (1.09748, -7.21219e-08, 0.694738)
scene.camera = ob_auto_camera
bpy.context.view_layer.update()
